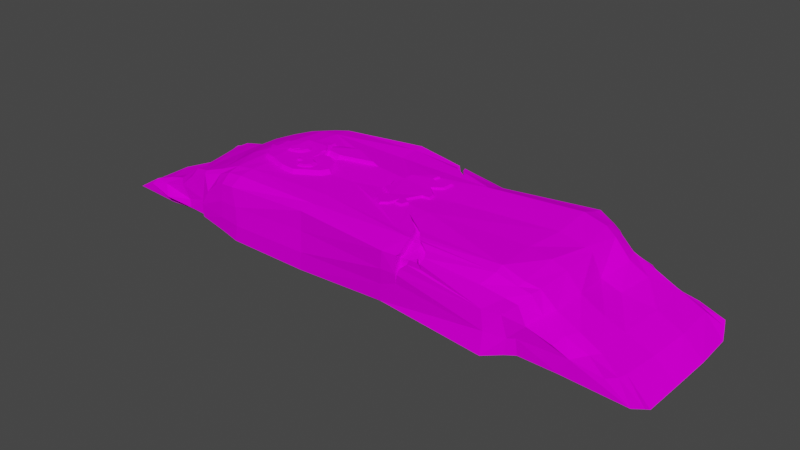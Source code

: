 # Source: Rock.blend  (saved by Blender 3.2.14; exported with 4.5.12 LTS)
import bpy
from mathutils import Matrix  # noqa: F401  (used for matrix-valued properties, if any)

bpy.ops.wm.read_factory_settings(use_empty=True)
scene = bpy.context.scene
scene.name = 'Scene'

# ---- collections
col_collection = bpy.data.collections.new('Collection'); scene.collection.children.link(col_collection)

# ---- images (referenced by path relative to the original .blend; pixels are not part of the script)
import os
ASSET_DIR = os.environ.get("B2B_ASSET_DIR", "")  # directory of the original .blend (textures are referenced by path, not embedded)
HERE = os.path.dirname(os.path.abspath(__file__))  # packed textures are extracted next to this script under _unpacked/

def load_image(name, relpath, width, height, colorspace="sRGB"):
    """Load a texture the original file referenced (path relative to the .blend, or extracted next to this script)."""
    p = next((c for c in (os.path.join(HERE, relpath), os.path.join(ASSET_DIR, relpath)) if relpath and os.path.exists(c)), "")
    if p:
        img = bpy.data.images.load(p, check_existing=True)
        img.name = name
    else:  # same state as the original file: an image datablock whose file is absent (Cycles renders it pink)
        img = bpy.data.images.new(name, width, height)
        img.source = "FILE"
        img.filepath = "//" + (relpath or name)
    img.colorspace_settings.name = colorspace
    return img
img_rocktexture = load_image('RockTexture', 'RockTexture.png', 1024, 1024, 'sRGB')

# ---- materials (node trees are filled in below, after node groups)
mat_rockmaterial = bpy.data.materials.new('RockMaterial')
mat_rockmaterial.alpha_threshold = 0.0
mat_rockmaterial.use_transparent_shadow = False
mat_rockmaterial.line_color = (0.0, 0.0, 0.0, 1.0)

# ---- material node trees
mat_rockmaterial.use_nodes = True; mat_rockmaterial.node_tree.nodes.clear()
_N = mat_rockmaterial.node_tree.nodes; _L = mat_rockmaterial.node_tree.links
n0 = _N.new('ShaderNodeOutputMaterial'); n0.name = 'Material Output'; n0.location = (300, 300)
n1 = _N.new('ShaderNodeBsdfPrincipled'); n1.name = 'Principled BSDF'; n1.location = (10, 300)
n1.distribution = 'GGX'
n1.subsurface_method = 'RANDOM_WALK_SKIN'
n1.inputs[2].default_value = 1.0
n1.inputs[3].default_value = 1.45
n1.inputs[13].default_value = 0.0
n1.inputs[20].default_value = 0.0
n1.inputs[27].default_value = (0.0, 0.0, 0.0, 1.0)
n1.inputs[28].default_value = 1.0
n2 = _N.new('ShaderNodeTexImage'); n2.name = 'Image Texture'; n2.location = (-280, 280)
n2.image = img_rocktexture
n2.interpolation = 'Closest'
_L.new(n1.outputs[0], n0.inputs[0])
_L.new(n2.outputs[0], n1.inputs[0])
n0.is_active_output = True

# ---- world
world_world = bpy.data.worlds.new('World'); scene.world = world_world
world_world.use_nodes = True; world_world.node_tree.nodes.clear()
_N = world_world.node_tree.nodes; _L = world_world.node_tree.links
n0 = _N.new('ShaderNodeOutputWorld'); n0.name = 'World Output'; n0.location = (300, 300)
n1 = _N.new('ShaderNodeBackground'); n1.name = 'Background'; n1.location = (10, 300)
n1.inputs[0].default_value = (0.05088, 0.05088, 0.05088, 1.0)
_L.new(n1.outputs[0], n0.inputs[0])
n0.is_active_output = True
world_world.color = (0.05088, 0.05088, 0.05088)
world_world.use_sun_shadow = False
world_world.sun_shadow_jitter_overblur = 0.0

# ---- meshes
me_cube = bpy.data.meshes.new('Cube')
me_cube.from_pydata([(2.336, 0.9596, 0.6831), (2.369, 0.9587, 0.0817), (2.359, -0.8442, 0.6777), (2.375, -0.8435, 0.0816), (-1.557, 0.9527, 0.6584), (-1.869, 0.9576, 0.1059), (-1.555, -0.8407, 0.6662), (-1.82, -0.8262, 0.1245), (2.46, 0.7465, -0.02586), (2.426, 0.7015, 0.7595), (-1.649, 0.7548, 0.767), (-1.967, 0.7501, 0.0001408), (2.426, -0.5932, 0.7613), (2.457, -0.637, -0.01945), (-1.973, -0.6392, 0.01027), (-1.659, -0.6445, 0.7656), (2.034, 1.061, -0.000466), (1.98, -0.8979, 0.7833), (2.042, -0.951, -0.0193), (2.047, 1.056, 0.7972), (2.036, 0.7595, -0.1017), (2.031, 0.7607, 0.8976), (2.037, -0.6204, -0.07794), (2.032, -0.6351, 0.9034), (-1.216, 1.041, 0.7683), (-1.234, -0.8994, 0.03775), (-1.227, 1.027, 0.03145), (-1.224, -0.9087, 0.772), (-1.214, 0.6967, 0.8755), (-1.238, 0.7136, -0.07886), (-1.234, -0.586, 0.8808), (-1.255, -0.6149, -0.09396), (2.401, -0.7105, 0.7556), (2.401, 0.8886, 0.04777), (2.454, 0.9522, 0.4946), (2.369, 0.9605, 0.2714), (2.469, -0.8776, 0.4942), (2.362, -0.8591, 0.2927), (-0.2678, 1.079, 0.8573), (0.9395, 0.9398, 0.74), (-0.2897, -0.8758, 0.004883), (0.8404, -0.9295, 0.1073), (2.264, 0.9901, 0.0549), (-0.2293, 1.073, -0.08984), (0.896, 1.044, -0.05472), (-1.414, -0.8766, 0.737), (2.256, -0.8764, 0.05149), (-1.886, -0.725, 0.06558), (-1.596, 0.8881, 0.696), (-1.816, -0.8332, 0.3023), (-1.707, -0.8335, 0.5102), (-1.685, 0.9481, 0.5051), (-1.755, 0.9447, 0.2929), (2.241, 0.9935, 0.7284), (2.47, -0.1804, -0.01815), (2.485, 0.2909, -0.009192), (2.373, 0.8844, 0.7189), (-1.664, -0.1839, 0.8065), (-1.68, 0.2828, 0.7921), (-1.903, 0.8883, 0.06781), (-1.887, 0.6864, 0.6733), (-3.079, -0.6208, 0.04109), (2.33, 0.7586, -0.04465), (-0.2495, 0.7267, 0.833), (0.9787, 0.6172, 0.8934), (2.609, 0.6851, 0.5485), (3.654, 0.2473, -0.01352), (-0.1476, 0.766, -0.07519), (0.9009, 0.7924, -0.1211), (2.29, 0.7554, 0.823), (2.418, 0.2876, 0.7629), (2.432, -0.1785, 0.7714), (2.438, -0.7048, 0.021), (-1.977, 0.2503, -0.0546), (-1.921, -0.168, 0.01106), (-1.622, -0.7125, 0.7333), (-0.225, -0.7066, -0.1188), (0.9679, -0.6214, -0.1569), (2.326, -0.6513, -0.04073), (-0.1742, -0.5611, 0.8882), (0.8187, -0.6579, 0.8817), (2.288, -0.6453, 0.8239), (-1.883, -0.6781, 0.6835), (-3.023, -0.2426, 0.06643), (2.581, -0.5534, 0.5571), (3.543, -0.887, 0.07728), (2.238, -0.8741, 0.7236), (2.044, 0.2998, 0.8636), (2.002, -0.147, 0.8736), (2.041, -0.7554, -0.06965), (2.044, 0.9497, 0.8254), (2.018, -0.1803, -0.07755), (2.035, 0.2813, -0.1328), (2.022, -0.9276, 0.528), (2.044, -0.9207, 0.2678), (2.066, 1.043, 0.2699), (2.046, 1.056, 0.5333), (2.04, -0.7386, 0.8706), (2.031, 0.9581, -0.02828), (-1.412, 1.001, 0.7284), (-1.455, -0.8696, 0.07499), (-1.444, 0.995, 0.07032), (0.9462, -1.029, 0.8252), (-0.2024, -0.92, 0.8306), (-1.439, 0.7058, 0.8465), (-1.479, 0.7157, -0.04692), (-1.454, -0.5958, 0.852), (-1.485, -0.6081, -0.05271), (-1.25, -0.7632, -0.0559), (-1.24, -0.1811, -0.09136), (-1.237, 0.2815, -0.0863), (-1.24, 0.9365, 0.8308), (-1.225, 0.27, 0.9067), (-1.169, -0.9266, 0.5302), (-1.173, -0.922, 0.2709), (-1.252, 0.9249, -0.02102), (-1.237, -0.7635, 0.8591), (-1.103, 1.039, 0.2647), (-1.096, 1.047, 0.5251), (2.53, -0.684, 0.5298), (3.26, -0.8535, 0.2581), (2.287, 0.9123, 0.01497), (2.269, -0.7208, 0.7903), (2.535, 0.286, 0.4913), (3.264, 0.9045, 0.2009), (2.603, -0.1881, 0.5768), (3.537, 0.9152, 0.07737), (2.248, 0.9874, 0.29), (2.205, 0.9725, 0.5199), (2.263, 0.9206, 0.7655), (2.281, -0.7303, -0.01148), (-1.478, 0.2758, -0.06569), (-1.484, -0.1898, -0.05737), (-1.465, -0.7435, -0.01624), (-1.917, -0.7287, 0.2796), (-1.87, -0.7195, 0.6562), (2.302, -0.1719, -0.03924), (2.309, 0.2911, -0.04793), (2.276, -0.8776, 0.2641), (2.208, -0.8754, 0.509), (0.9285, -0.7277, -0.07435), (-0.2445, -0.7628, -0.07307), (-1.43, 0.911, 0.7904), (-1.851, -0.2211, 0.6863), (-3.055, 0.6791, 0.05647), (-1.984, 0.3463, 0.6504), (-2.834, 0.6044, 0.2209), (0.9121, -1.004, 0.5786), (0.8716, -0.9616, 0.3516), (-0.2264, -0.9066, 0.5604), (-0.2409, -0.9026, 0.2678), (-1.415, -0.8975, 0.5144), (-1.434, -0.8918, 0.2851), (-1.85, 0.8695, 0.6436), (-1.885, 0.8775, 0.2945), (-0.2576, 1.094, 0.521), (-0.2392, 1.079, 0.24), (0.9222, 0.9661, 0.4845), (0.9207, 1.01, 0.2043), (-1.395, 1.006, 0.2783), (-1.379, 1.01, 0.5152), (2.353, 0.2712, 0.8058), (2.279, -0.1961, 0.857), (-0.2414, 0.8812, -0.003763), (0.8564, 0.9291, -0.01789), (-0.1948, -0.7793, 0.8738), (0.9901, -0.7396, 0.8893), (-1.449, -0.1884, 0.8664), (-1.456, 0.2738, 0.8758), (-1.462, 0.9112, 0.01067), (-0.1547, -0.193, -0.1179), (0.9037, -0.1674, -0.1623), (-0.2308, 0.2899, -0.06963), (0.877, 0.2914, -0.01197), (-1.441, -0.7417, 0.8228), (0.9558, 0.8315, 0.7993), (-0.2651, 0.965, 0.8488), (3.569, 0.8451, 0.04345), (2.543, 0.8785, 0.5381), (0.9639, 0.1677, 0.8672), (0.877, -0.2227, 0.8929), (-0.2408, 0.3045, 0.8898), (-0.1977, -0.1368, 0.8731), (0.3163, 1.011, 0.8006), (0.3937, 1.003, 0.793), (0.4479, 1.018, 0.4992), (0.3808, 0.8944, 0.8226), (0.4632, 0.8854, 0.8192), (0.3338, 1.021, 0.6712), (0.3899, 1.02, 0.5872), (0.4341, 1.015, 0.5755), (0.3829, 1.018, 0.6286), (0.391, 1.014, 0.6736), (0.4379, 1.005, 0.7118), (0.4045, 1.006, 0.7435), (0.3807, 1.01, 0.7345), (0.4187, 0.9357, 0.7955), (0.3212, 0.9685, 0.797), (0.5511, 0.7778, 0.8187), (0.4625, 0.8536, 0.8172), (0.4139, 0.8982, 0.779), (0.4699, 0.8917, 0.7736), (0.4605, 0.8136, 0.7949), (0.52, 0.8071, 0.7925), (0.4265, 0.9054, 0.6855), (0.4671, 0.904, 0.6249), (0.5089, 0.9026, 0.5613), (0.499, 0.9009, 0.6164), (0.4621, 0.9031, 0.6548), (0.4679, 0.9001, 0.6873), (0.5017, 0.8933, 0.7149), (0.4776, 0.8941, 0.7378), (0.4604, 0.8969, 0.7312), (0.5835, 0.7294, 0.7921), (0.4175, 0.8672, 0.7764), (0.4879, 0.8435, 0.7753), (0.5195, 0.7842, 0.791), (-1.462, 0.1506, 0.8736), (-1.451, 0.07324, 0.8721), (-1.449, -0.03493, 0.8698), (-1.448, -0.1579, 0.8673), (-1.228, -0.3181, 0.8848), (-1.427, -0.1867, 0.8685), (-0.9456, 0.2798, 0.9019), (-0.6006, 0.4502, 0.8989), (-0.5054, -0.1487, 0.8774), (-0.5681, 0.02341, 0.8873), (-0.7072, 0.09709, 0.8929), (-0.657, 0.1985, 0.8929), (-1.549, -0.01779, 0.8511), (-1.491, 0.129, 0.8624), (-0.9488, 0.4334, 0.8835), (-0.7941, 0.4428, 0.8781), (-1.404, 0.00255, 0.8766), (-1.339, 0.1184, 0.8847), (-0.5525, -0.2395, 0.8761), (-0.8217, -0.4084, 0.8783), (-1.005, -0.3943, 0.8808), (-0.7954, -0.5154, -0.1043), (-1.36, -0.2801, 0.8734), (-1.22, 0.2564, 0.9554), (-1.22, -0.1642, 0.9367), (-0.626, 0.4355, 0.948), (-0.3013, 0.2886, 0.9396), (-1.431, 0.1428, 0.9245), (-1.431, 0.07273, 0.923), (-1.429, -0.02824, 0.9209), (-1.428, -0.1431, 0.9186), (-1.222, -0.2926, 0.935), (-1.409, -0.1699, 0.9197), (-0.9592, 0.2656, 0.9509), (-0.5482, -0.1344, 0.9281), (-0.6124, 0.01872, 0.9373), (-1.522, -0.01224, 0.9035), (-0.6898, 0.1897, 0.9425), (-0.7399, 0.08826, 0.9425), (-1.457, 0.1205, 0.914), (-0.9622, 0.4089, 0.9337), (-0.8178, 0.4177, 0.9287), (-1.39, 0.01046, 0.9273), (-1.326, 0.1149, 0.9349), (-0.5947, -0.2181, 0.9268), (-0.8435, -0.3769, 0.9289), (-1.015, -0.3637, 0.9311), (-1.346, -0.2571, 0.9243), (-0.8632, 0.2115, 0.9467), (-0.9159, 0.2181, 0.948), (-0.9411, 0.2662, 0.9506), (-0.88, 0.2684, 0.9496), (-0.9472, 0.2785, 0.949), (-0.9059, 0.3229, 0.9425), (-0.868, 0.2447, 0.9483), (-0.8454, 0.08464, 0.9418), (-0.8886, -0.06092, 0.9364), (-0.8841, 0.03576, 0.9406), (-0.9093, 0.1168, 0.9442), (-0.8986, 0.185, 0.9465), (-0.9323, 0.2943, 0.9222), (-0.9121, 0.316, 0.9122), (-0.9157, 0.3122, 0.9215), (-0.8751, 0.2162, 0.9138), (-0.9087, 0.2201, 0.9262), (-0.9262, 0.2524, 0.9301), (-0.8875, 0.2545, 0.9153), (-0.9304, 0.2606, 0.931), (-0.9055, 0.2911, 0.9191), (-0.8791, 0.2386, 0.9135), (-0.86, 0.1305, 0.9153), (-0.8831, 0.03151, 0.9324), (-0.8832, 0.09701, 0.9269), (-0.9016, 0.1516, 0.9293), (-0.8968, 0.1979, 0.9236), (-0.9214, 0.2715, 0.9267), (-0.9092, 0.2864, 0.9208), (-0.9114, 0.2838, 0.9219), (-1.22, 0.05878, 0.9466), (-1.22, -0.0759, 0.9407), (-1.251, -0.05268, 0.938), (-1.251, 0.02153, 0.9441), (-1.054, 0.1392, 0.9466), (-1.0, 0.06439, 0.9425), (-1.04, -0.01922, 0.9397), (-1.13, -0.07602, 0.9385), (-1.177, 0.08495, 0.9461), (-1.121, 0.1327, 0.9485), (-1.217, 0.05329, 0.9581), (-1.217, -0.06803, 0.9528), (-1.245, -0.04658, 0.9504), (-1.246, 0.01617, 0.9559), (-1.064, 0.1283, 0.9581), (-1.016, 0.06095, 0.9544), (-1.052, -0.01435, 0.9519), (-1.177, 0.07944, 0.9576), (-1.126, 0.1202, 0.9598), (-1.213, 0.04386, 0.9695), (-1.212, -0.05353, 0.9652), (-1.233, -0.03526, 0.9632), (-1.236, 0.006987, 0.9677), (-1.082, 0.1093, 0.9695), (-1.044, 0.05522, 0.9665), (-1.073, -0.005241, 0.9645), (-1.178, 0.06998, 0.9691), (-1.133, 0.0982, 0.9708), (1.01, -0.6543, 0.8851), (1.102, -0.6526, 0.8867), (1.079, -0.9928, 0.571), (1.099, -0.9914, 0.5701), (0.8481, -0.4386, 0.8873), (0.8461, -0.4532, 0.8869), (1.358, -0.9768, 0.8085), (1.333, -0.98, 0.8095), (1.249, -0.9908, 0.8129), (1.105, -1.009, 0.8188), (1.048, -0.7395, 0.8882), (1.186, -0.7394, 0.8858), (0.7317, -0.3582, 0.8899), (1.155, -0.7083, 0.8823), (1.113, -0.9652, 0.8283), (1.298, -0.9356, 0.8223), (1.352, -0.8927, 0.8285), (1.289, -0.8015, 0.854), (1.131, -0.987, 0.6583), (1.215, -0.9867, 0.7434), (1.369, -0.9662, 0.7294), (0.9621, -0.5478, 0.8821), (1.022, -0.556, 0.8807), (1.068, -0.9672, 0.439), (1.015, -0.6229, 0.8177), (1.095, -0.6213, 0.8192), (1.075, -0.9179, 0.5439), (1.092, -0.9167, 0.5431), (0.8735, -0.4348, 0.8197), (0.8718, -0.4475, 0.8193), (1.318, -0.904, 0.7509), (1.296, -0.9068, 0.7518), (1.223, -0.9161, 0.7548), (1.097, -0.9321, 0.7599), (1.048, -0.6971, 0.8205), (1.168, -0.697, 0.8183), (0.7721, -0.3647, 0.8219), (1.141, -0.6699, 0.8153), (1.104, -0.8939, 0.7683), (1.266, -0.868, 0.763), (1.312, -0.8306, 0.7684), (1.258, -0.7511, 0.7906), (1.12, -0.9128, 0.62), (1.193, -0.9126, 0.6942), (1.328, -0.8947, 0.682), (0.9728, -0.53, 0.8151), (1.025, -0.5371, 0.8139), (1.065, -0.8956, 0.4289), (-2.391, 0.6192, 0.3887), (-2.21, 0.6983, 0.008875), (-2.195, -0.1716, 0.02658), (-2.259, -0.598, 0.004283), (-2.428, -0.59, 0.3638), (-2.163, -0.7191, 0.08037), (-2.17, 0.8315, 0.08648), (-2.141, 0.6334, 0.5513), (-2.274, 0.2022, 0.00808), (-2.12, -0.606, 0.6076), (-2.287, -0.7084, 0.3657), (-2.104, -0.7091, 0.5422), (-2.359, -0.1749, 0.3586), (-2.108, -0.2762, 0.5764), (-2.391, 0.1797, 0.3739), (-2.171, 0.2545, 0.5426), (-2.264, 0.8046, 0.3523), (-2.085, 0.8095, 0.5302), (-2.8, -0.605, 0.2446), (-2.992, -0.7477, 0.1169), (-3.015, 0.7904, 0.1199), (-3.048, 0.1662, -0.01089), (-2.805, -0.2143, 0.2439), (-2.784, 0.1397, 0.1846), (-2.469, -0.7046, 0.08819), (-2.563, -0.7213, 0.2888), (-2.208, -0.6797, 0.0404), (-2.217, 0.7635, 0.0616), (-2.181, -0.7073, 0.1874), (-2.509, 0.8069, 0.08423), (-2.555, 0.686, 0.08567), (-2.189, 0.8404, 0.1949), (-3.041, -0.7059, 0.08414), (-3.041, 0.7343, 0.08228), (-2.757, -0.6869, 0.2828), (-2.791, -0.7443, 0.2207), (-2.777, 0.7718, 0.2046), (-2.72, 0.6868, 0.2881), (-2.548, -0.6181, 0.01539), (-2.526, -0.1694, 0.06564), (-2.546, -0.2809, 0.2762), (-2.584, -0.6125, 0.329), (-2.588, 0.5931, 0.3251), (-2.597, 0.1495, 0.2928), (-2.5, 0.7648, 0.308), (-2.531, 0.2018, 0.005542), (-2.497, -0.6931, 0.0299), (-2.482, 0.798, 0.2354), (-2.518, 0.758, 0.06475), (-2.451, -0.8028, 0.1694), (2.837, 0.8855, 0.0446), (2.806, 0.9556, 0.07853), (2.894, 0.9123, 0.2731), (2.908, -0.8476, 0.2997), (2.811, -0.8466, 0.07844), (2.922, 0.2878, -0.01236), (2.897, 0.7433, -0.02902), (3.099, 0.7094, 0.3038), (2.875, -0.7079, 0.01784), (2.894, -0.6401, -0.02262), (3.086, -0.6063, 0.3165), (2.735, 0.9248, 0.4216), (2.749, -0.8729, 0.4011), (2.907, -0.1835, -0.02131), (2.826, 0.6749, 0.4299), (2.852, -0.5976, 0.4491), (3.021, -0.7119, 0.3243), (2.779, -0.7266, 0.4446), (3.108, 0.3416, 0.3182), (2.759, 0.2862, 0.405), (3.07, -0.1722, 0.31), (2.86, -0.1893, 0.4151), (3.052, 0.8337, 0.3162), (2.783, 0.8533, 0.4445), (3.628, 0.7029, -0.03018), (3.396, 0.7584, 0.2046), (3.607, -0.7483, 0.01668), (3.626, -0.6805, -0.02378), (3.347, -0.6234, 0.2132), (3.639, -0.2239, -0.02247), (3.324, -0.7271, 0.2265), (3.418, 0.2826, 0.2049), (3.379, -0.1906, 0.192), (3.309, 0.8401, 0.2017), (-0.9788, -0.1535, 0.9336), (-0.7301, -0.1425, 0.9304), (-0.9021, -0.237, 0.9311), (-0.8588, -0.2951, 0.9297), (-0.7756, -0.2791, 0.9287), (-0.7129, -0.2119, 0.9286), (-0.9716, -0.1823, 0.9329), (-0.8816, -0.1857, 0.9315), (-0.7346, -0.1241, 0.9313), (-0.8132, -0.07626, 0.9346), (-0.8668, -0.1082, 0.934), (-0.9397, -0.09449, 0.9351), (-0.9842, -0.1321, 0.9347), (-0.9703, -0.1546, 0.9453), (-0.7387, -0.1444, 0.9423), (-0.8989, -0.2323, 0.943), (-0.8586, -0.2864, 0.9417), (-0.7812, -0.2715, 0.9407), (-0.7228, -0.2089, 0.9407), (-0.9636, -0.1813, 0.9446), (-0.8798, -0.1845, 0.9434), (-0.743, -0.1273, 0.9432), (-0.8162, -0.0827, 0.9462), (-0.866, -0.1124, 0.9456), (-0.9339, -0.09967, 0.9467), (-0.9753, -0.1347, 0.9463), (-0.947, -0.1571, 0.9559), (-0.763, -0.1489, 0.9535), (-0.8903, -0.2187, 0.954), (-0.8582, -0.2617, 0.953), (-0.7967, -0.2499, 0.9522), (-0.7504, -0.2002, 0.9522), (-0.9416, -0.1783, 0.9553), (-0.8751, -0.1808, 0.9543), (-0.7664, -0.1353, 0.9541), (-0.8245, -0.09993, 0.9566), (-0.8641, -0.1235, 0.9561), (-0.9181, -0.1134, 0.957), (-0.9509, -0.1412, 0.9566), (0.2712, -0.1743, 0.8817), (0.4679, -0.19, 0.8854), (0.5962, -0.2002, 0.8877), (0.1711, 0.2577, 0.8821), (0.5721, 0.2122, 0.8746), (0.1745, 0.3482, 0.8874), (0.2487, 0.3702, 0.8878), (0.3749, 0.5074, 0.8856), (0.4484, 0.4957, 0.8899), (0.4202, 0.4181, 0.8885), (0.537, 0.3703, 0.8843), (0.5837, 0.4732, 0.8898), (0.6722, 0.44, 0.8868), (0.6571, 0.3168, 0.8797), (0.5356, 0.2455, 0.877), (0.3616, -0.3873, 0.8906), (0.2387, -0.3041, 0.8857), (0.2066, -0.2204, 0.8823), (0.572, -0.2833, 0.8902), (0.488, -0.2788, 0.8888), (0.4354, -0.3285, 0.8897), (0.3079, -0.1478, 0.8804), (0.2074, -0.09858, 0.8757), (0.1155, -0.04166, 0.872), (0.1379, 0.04642, 0.8749), (0.1088, 0.1328, 0.8785), (0.17, 0.224, 0.8809), (0.6288, 0.1604, 0.8719), (0.6745, 0.1271, 0.87), (0.6829, 0.04357, 0.8721), (0.5871, 0.03783, 0.8713), (0.5133, -0.1461, 0.8829), (0.2847, -0.1689, 0.9078), (0.464, -0.1841, 0.9113), (0.5809, -0.194, 0.9135), (0.1935, 0.2475, 0.9081), (0.5589, 0.2036, 0.9009), (0.1966, 0.3348, 0.9132), (0.2642, 0.3559, 0.9136), (0.3792, 0.4882, 0.9115), (0.4462, 0.477, 0.9157), (0.4205, 0.4022, 0.9143), (0.527, 0.3561, 0.9102), (0.5695, 0.4553, 0.9155), (0.6502, 0.4233, 0.9126), (0.6363, 0.3045, 0.9058), (0.5256, 0.2357, 0.9032), (0.3671, -0.3743, 0.9163), (0.2551, -0.2941, 0.9116), (0.2258, -0.2134, 0.9083), (0.5589, -0.274, 0.916), (0.4823, -0.2697, 0.9145), (0.4343, -0.3176, 0.9154), (0.3182, -0.1434, 0.9065), (0.2266, -0.09596, 0.902), (0.1429, -0.04108, 0.8984), (0.1632, 0.04383, 0.9012), (0.1368, 0.1271, 0.9046), (0.1925, 0.215, 0.907), (0.6106, 0.1537, 0.8983), (0.6522, 0.1217, 0.8965), (0.6599, 0.04108, 0.8985), (0.5726, 0.03555, 0.8977), (0.5054, -0.1417, 0.9089), (-1.096, -0.0544, 0.939), (-1.167, -0.06652, 0.9516), (-1.165, -0.04898, 0.9642), (-1.168, -0.07597, 0.9394), (-1.101, -0.04532, 0.9513), (-1.109, -0.02792, 0.964), (-1.115, 0.02298, 0.9665), (-1.155, -0.03214, 0.9647), (-1.131, -0.07079, 0.9386), (-1.133, -0.06258, 0.9482), (-1.104, -0.05391, 0.9389), (-1.108, -0.04682, 0.9485), (-1.114, -0.03324, 0.9585), (-1.137, -0.0476, 0.9582), (-1.16, -0.06338, 0.9488), (-1.158, -0.04968, 0.9586), (-1.161, -0.07076, 0.9393), (-1.119, 0.006513, 0.9604), (-1.15, -0.03653, 0.959), (-0.8563, 0.1624, 0.8726), (-0.7071, 0.1547, 0.8703)], [], [(182, 225, 235, 236, 237, 221, 30, 79), (121, 98, 16, 42), (178, 65, 435, 444), (8, 62, 121, 33), (173, 68, 20, 92), (169, 59, 5, 101), (168, 104, 10, 58), (27, 103, 165, 116), (164, 44, 16, 98), (21, 87, 161, 69), (30, 221, 239, 222, 167, 106), (158, 95, 16, 44), (154, 52, 5, 59), (152, 49, 7, 100), (141, 108, 31, 76), (74, 14, 374, 373), (60, 153, 388, 378), (40, 25, 108, 141), (139, 36, 2, 86), (137, 62, 8, 55), (135, 75, 15, 82), (133, 47, 14, 107), (29, 110, 131, 105), (18, 89, 130, 46), (114, 152, 100, 25), (16, 95, 127, 42), (33, 1, 422, 421), (3, 46, 130, 72), (20, 98, 121, 62), (2, 36, 119, 32), (72, 13, 430, 429), (12, 32, 119, 84), (3, 72, 429, 425), (34, 178, 444, 432), (32, 122, 86, 2), (33, 121, 42, 1), (23, 97, 122, 81), (56, 129, 69, 9), (128, 96, 19, 53), (12, 81, 122, 32), (122, 97, 17, 86), (65, 123, 440, 435), (36, 37, 424, 433), (9, 70, 123, 65), (55, 8, 427, 426), (70, 71, 125, 123), (119, 36, 433, 438), (71, 12, 84, 125), (35, 34, 432, 423), (34, 128, 53, 0), (1, 42, 127, 35), (35, 127, 128, 34), (127, 95, 96, 128), (19, 90, 129, 53), (130, 89, 22, 78), (0, 53, 129, 56), (129, 90, 21, 69), (72, 130, 78, 13), (22, 91, 136, 78), (24, 99, 142, 111), (74, 132, 107, 14), (11, 105, 131, 73), (73, 131, 132, 74), (131, 110, 109, 132), (108, 133, 107, 31), (25, 100, 133, 108), (100, 7, 47, 133), (7, 49, 134, 47), (11, 73, 379, 372), (153, 154, 387, 388), (49, 50, 135, 134), (50, 6, 75, 135), (18, 41, 140, 89), (78, 136, 54, 13), (136, 137, 55, 54), (91, 92, 137, 136), (92, 20, 62, 137), (93, 139, 86, 17), (18, 46, 138, 94), (94, 138, 139, 93), (162, 88, 23, 81), (46, 3, 37, 138), (138, 37, 36, 139), (89, 140, 77, 22), (41, 40, 141, 140), (40, 41, 148, 150), (166, 102, 332, 337, 333), (142, 48, 10, 104), (111, 142, 104, 28), (99, 4, 48, 142), (145, 60, 378, 386), (134, 135, 382, 381), (15, 57, 143, 82), (47, 134, 381, 399, 376), (57, 58, 145, 143), (154, 59, 377, 402, 387), (58, 10, 60, 145), (143, 145, 386, 384), (94, 148, 41, 18), (40, 150, 114, 25), (17, 329, 343, 330, 331, 342, 341, 326, 93), (93, 326, 346, 325, 147, 148, 94), (102, 103, 149, 147), (147, 149, 150, 148), (103, 27, 113, 149), (149, 113, 114, 150), (27, 45, 151, 113), (113, 151, 152, 114), (101, 159, 117, 26), (45, 6, 50, 151), (151, 50, 49, 152), (10, 48, 153, 60), (135, 82, 380, 382), (68, 164, 98, 20), (48, 4, 51, 153), (153, 51, 52, 154), (117, 156, 43, 26), (156, 158, 44, 43), (24, 38, 155, 118), (118, 155, 156, 117), (38, 183, 188, 189, 185, 155), (155, 185, 157, 158, 156), (39, 19, 96, 157), (157, 96, 95, 158), (159, 160, 118, 117), (160, 99, 24, 118), (5, 52, 159, 101), (52, 51, 160, 159), (51, 4, 99, 160), (71, 162, 81, 12), (9, 69, 161, 70), (70, 161, 162, 71), (161, 87, 88, 162), (132, 109, 31, 107), (29, 115, 163, 67), (67, 163, 164, 68), (30, 106, 174, 116), (115, 26, 43, 163), (163, 43, 44, 164), (80, 166, 333, 323), (30, 116, 165, 79), (79, 165, 166, 80), (165, 103, 102, 166), (106, 167, 57, 15), (167, 220, 229, 219, 218, 230, 217, 168, 58, 57), (237, 236, 262, 263), (112, 28, 104, 168), (115, 169, 101, 26), (29, 105, 169, 115), (105, 11, 59, 169), (90, 175, 64, 21), (77, 171, 91, 22), (171, 170, 172, 173), (140, 141, 76, 77), (170, 109, 110, 172), (110, 29, 67, 172), (172, 67, 68, 173), (174, 75, 6, 45), (116, 174, 45, 27), (106, 15, 75, 174), (175, 187, 198, 199, 186, 176, 63, 64), (176, 111, 28, 63), (19, 39, 175, 90), (39, 184, 196, 187, 175), (38, 24, 111, 176), (84, 119, 438, 436), (178, 56, 9, 65), (125, 84, 436, 442), (54, 55, 426, 434), (34, 0, 56, 178), (88, 180, 327, 345, 324, 23), (180, 496, 512, 513, 495, 514, 509, 510, 511, 494, 182, 79, 80, 328, 335, 327), (21, 64, 179, 87), (87, 179, 180, 88), (64, 63, 181, 497, 499, 500, 501, 502, 503, 504, 505, 506, 507, 508, 498, 179), (179, 498, 521, 522, 523, 524, 525, 496, 180), (63, 28, 112, 231, 223, 232, 224, 181), (181, 224, 242, 243), (37, 3, 425, 424), (206, 205, 204, 200, 201, 212, 211, 210, 209, 208, 207), (192, 191, 208, 209), (190, 191, 192, 193, 194, 195, 184, 39, 157, 185), (197, 186, 202, 214), (186, 197, 183, 38, 176), (191, 190, 207, 208), (203, 215, 201, 200, 214, 202), (202, 216, 213, 203), (187, 196, 215, 203), (193, 192, 209, 210), (196, 184, 201, 215), (194, 193, 210, 211), (188, 183, 200, 204), (199, 198, 213, 216), (195, 194, 211, 212), (189, 188, 204, 205), (184, 195, 212, 201), (185, 189, 205, 206), (198, 187, 203, 213), (190, 185, 206, 207), (186, 199, 216, 202), (183, 197, 214, 200), (229, 220, 247, 253), (226, 225, 182, 181, 228, 227), (224, 232, 258, 242), (217, 230, 256, 244), (236, 235, 261, 262), (225, 226, 252, 251), (222, 220, 167), (219, 233, 218), (217, 234, 112, 168), (232, 223, 250, 269, 277, 278, 279, 270, 258), (109, 170, 76, 31), (171, 77, 76, 170), (230, 218, 245, 256), (241, 296, 297, 298, 295, 240, 260, 244, 245, 259, 246, 247, 249), (243, 242, 268, 271, 265, 254), (254, 265, 577, 578), (244, 256, 245), (246, 253, 247), (242, 258, 270, 268), (250, 257, 240), (248, 263, 262, 261, 251, 456, 460, 459, 458, 457, 462, 461, 455, 241), (249, 264, 248, 241), (220, 222, 249, 247), (239, 221, 248, 264), (227, 228, 254, 578, 255), (221, 237, 263, 248), (233, 219, 246, 259), (222, 239, 264, 249), (226, 227, 255, 252), (218, 233, 259, 245), (228, 181, 243, 254), (234, 217, 244, 260), (231, 112, 240, 257), (112, 234, 260, 240), (219, 229, 253, 246), (223, 231, 257, 250), (235, 225, 251, 261), (280, 286, 283, 282, 281), (265, 271, 286, 280), (266, 267, 250, 240), (275, 274, 289, 290), (267, 269, 250), (271, 268, 283, 286), (274, 273, 288, 289), (283, 285, 284, 282), (281, 291, 290, 289, 288, 287, 280), (285, 294, 293, 292, 284), (276, 275, 290, 291), (267, 266, 281, 282), (266, 276, 291, 281), (268, 270, 285, 283), (277, 269, 284, 292), (269, 267, 282, 284), (278, 277, 292, 293), (272, 577, 265, 280, 287), (279, 278, 293, 294), (273, 272, 287, 288), (270, 279, 294, 285), (309, 313, 322, 318), (173, 92, 91, 171), (300, 299, 309, 310), (296, 561, 559, 306), (305, 308, 317, 314), (295, 298, 308, 305), (303, 295, 305, 312), (301, 300, 310, 311), (304, 303, 312, 313), (297, 296, 306, 307), (564, 565, 576, 575), (299, 304, 313, 309), (298, 297, 307, 308), (314, 317, 316, 315), (315, 560, 565, 564, 563, 320, 319, 318, 322, 321, 314), (306, 559, 560, 315), (310, 309, 318, 319), (307, 306, 315, 316), (312, 305, 314, 321), (311, 310, 319, 320), (308, 307, 316, 317), (313, 312, 321, 322), (562, 563, 570, 569), (351, 359, 352), (337, 332, 356, 361), (326, 341, 365, 350), (324, 336, 334, 97, 23), (324, 345, 369, 348), (334, 340, 339, 329, 17, 97), (330, 338, 331), (333, 337, 361, 357), (325, 332, 102, 147), (332, 325, 349, 356), (344, 323, 347, 368), (323, 344, 328, 80), (336, 324, 348, 360), (347, 357, 358, 360, 348), (357, 361, 356, 355, 362, 354, 353, 363, 364, 358), (350, 365, 366, 355, 356, 349), (354, 367, 353), (348, 369, 351, 352, 368, 347), (349, 370, 350), (345, 327, 351, 369), (341, 342, 366, 365), (331, 338, 362, 355), (325, 346, 370, 349), (335, 328, 352, 359), (342, 331, 355, 366), (338, 330, 354, 362), (346, 326, 350, 370), (327, 335, 359, 351), (330, 343, 367, 354), (329, 339, 363, 353), (323, 333, 357, 347), (343, 329, 353, 367), (339, 340, 364, 363), (334, 336, 360, 358), (328, 344, 368, 352), (340, 334, 358, 364), (381, 382, 380, 375), (396, 405, 406, 420), (419, 401, 144, 404), (380, 384, 383, 375), (384, 386, 385, 383), (386, 378, 371, 385), (378, 388, 387, 371), (14, 47, 376, 397, 374), (59, 11, 372, 398, 377), (73, 74, 373, 379), (82, 143, 384, 380), (414, 413, 146, 394), (390, 406, 403), (410, 409, 61, 83), (389, 393, 83, 61), (415, 418, 407, 408), (412, 389, 405), (418, 400, 391, 407), (417, 395, 390, 403), (373, 410, 416, 379), (411, 414, 394, 393), (383, 385, 414, 411), (393, 394, 392, 83), (409, 417, 403, 61), (374, 397, 417, 409), (397, 376, 395, 417), (379, 416, 401, 372), (394, 146, 144, 392), (387, 402, 418, 415), (402, 377, 400, 418), (61, 403, 406, 405, 389), (146, 413, 408), (146, 408, 407, 404, 144), (396, 412, 405), (404, 407, 391), (375, 412, 396, 381), (400, 419, 404, 391), (377, 398, 419, 400), (398, 372, 401, 419), (395, 420, 406, 390), (376, 399, 420, 395), (399, 381, 396, 420), (374, 409, 410, 373), (412, 411, 393, 389), (375, 383, 411, 412), (385, 371, 413, 414), (416, 410, 83, 392), (401, 416, 392, 144), (371, 387, 415, 413), (413, 415, 408), (428, 439, 452, 446), (434, 426, 66, 450), (431, 437, 451, 449), (436, 438, 437, 431), (438, 433, 424, 437), (426, 427, 445, 66), (430, 434, 450, 448), (435, 440, 439, 428), (440, 442, 441, 439), (442, 436, 431, 441), (443, 444, 435, 428), (443, 428, 446, 454), (423, 432, 444, 443), (424, 425, 85, 120), (123, 125, 442, 440), (1, 35, 423, 422), (13, 54, 434, 430), (8, 33, 421, 427), (177, 454, 446, 445), (453, 449, 448, 450), (449, 451, 447, 448), (446, 452, 66, 445), (452, 453, 450, 66), (126, 124, 454, 177), (451, 120, 85, 447), (429, 430, 448, 447), (437, 424, 120, 451), (425, 429, 447, 85), (439, 441, 453, 452), (427, 421, 177, 445), (421, 422, 126, 177), (441, 431, 449, 453), (422, 423, 124, 126), (423, 443, 454, 124), (473, 469, 482, 486), (459, 460, 473, 472), (464, 465, 478, 477), (478, 479, 492, 491), (465, 466, 479, 478), (460, 456, 469, 473), (466, 467, 480, 479), (455, 461, 474, 468), (467, 455, 468, 480), (461, 462, 475, 474), (462, 457, 470, 475), (456, 463, 476, 469), (457, 458, 471, 470), (463, 464, 477, 476), (458, 459, 472, 471), (481, 487, 488, 483, 484, 485, 486, 482), (482, 489, 490, 491, 492, 493, 481), (479, 480, 493, 492), (468, 474, 487, 481), (480, 468, 481, 493), (474, 475, 488, 487), (475, 470, 483, 488), (469, 476, 489, 482), (470, 471, 484, 483), (476, 477, 490, 489), (471, 472, 485, 484), (477, 478, 491, 490), (472, 473, 486, 485), (530, 540, 539, 538, 537, 536, 535, 534, 533, 532, 531, 529), (522, 521, 553, 554), (499, 497, 529, 531), (494, 511, 543, 526), (521, 498, 530, 553), (494, 515, 516, 517, 518, 519, 520, 497, 181, 182), (526, 543, 542, 541, 546, 527), (527, 545, 544, 528), (528, 557, 556, 555, 554, 553, 530, 529, 552, 551, 550, 549, 548, 547, 526, 527), (512, 496, 528, 544), (500, 499, 531, 532), (523, 522, 554, 555), (513, 512, 544, 545), (501, 500, 532, 533), (524, 523, 555, 556), (495, 513, 545, 527), (502, 501, 533, 534), (525, 524, 556, 557), (514, 495, 527, 546), (503, 502, 534, 535), (496, 525, 557, 528), (509, 514, 546, 541), (504, 503, 535, 536), (515, 494, 526, 547), (505, 504, 536, 537), (516, 515, 547, 548), (506, 505, 537, 538), (517, 516, 548, 549), (507, 506, 538, 539), (518, 517, 549, 550), (508, 507, 539, 540), (519, 518, 550, 551), (498, 508, 540, 530), (520, 519, 551, 552), (510, 509, 541, 542), (497, 520, 552, 529), (511, 510, 542, 543), (566, 568, 569, 567), (563, 564, 575, 570), (562, 558, 301, 311), (560, 559, 572, 573), (302, 558, 568, 566), (563, 562, 311, 320), (567, 569, 570, 571), (572, 574, 566, 567), (570, 575, 576, 573, 571), (573, 572, 567, 571), (559, 561, 574, 572), (561, 302, 566, 574), (565, 560, 573, 576), (558, 562, 569, 568), (255, 272, 273, 274, 275, 276, 266, 240, 295, 303, 304, 299, 300, 301, 558, 302, 561, 296, 241, 455, 467, 466, 465, 464, 463, 456, 251, 252), (578, 577, 272, 255)])
_uv = me_cube.uv_layers.new(name='UVMap')
_uv.uv.foreach_set('vector', [0.125, 0.7101, 0.133, 0.7104, 0.1333, 0.7132, 0.1415, 0.7172, 0.1462, 0.7168, 0.1519, 0.7149, 0.152, 0.7218, 0.1244, 0.7212, 0.4413, 0.9136, 0.4356, 0.907, 0.438, 0.9045, 0.4428, 0.9111, 0.05072, 0.6824, 0.04918, 0.6881, 0.04227, 0.6883, 0.04347, 0.6834, 0.4418, 0.9218, 0.4387, 0.9186, 0.4413, 0.9136, 0.4441, 0.9165, 0.3924, 0.8987, 0.404, 0.887, 0.431, 0.9123, 0.4205, 0.924, 0.3482, 0.8327, 0.3369, 0.8234, 0.3394, 0.822, 0.3507, 0.8304, 0.1581, 0.6999, 0.158, 0.6887, 0.1638, 0.6874, 0.1643, 0.6997, 0.1519, 0.7307, 0.1252, 0.7307, 0.125, 0.7269, 0.152, 0.7264, 0.4065, 0.8819, 0.4101, 0.8798, 0.438, 0.9045, 0.4356, 0.907, 0.06726, 0.6869, 0.0668, 0.6986, 0.05867, 0.6993, 0.06052, 0.687, 0.152, 0.7218, 0.1519, 0.7149, 0.1554, 0.714, 0.1572, 0.7117, 0.1577, 0.7117, 0.1577, 0.7222, 0.8707, 0.8751, 0.8739, 0.9174, 0.8638, 0.9163, 0.861, 0.8744, 0.1753, 0.6772, 0.1719, 0.6752, 0.1767, 0.6718, 0.1789, 0.6723, 0.9149, 0.7865, 0.9145, 0.7723, 0.921, 0.7722, 0.9226, 0.7858, 0.3417, 0.9011, 0.3172, 0.8793, 0.3204, 0.8755, 0.3437, 0.8998, 0.3131, 0.8498, 0.3015, 0.8606, 0.2952, 0.8531, 0.3062, 0.8439, 0.1705, 0.6892, 0.1698, 0.6845, 0.1766, 0.6856, 0.1779, 0.6903, 0.3376, 0.9034, 0.3139, 0.8835, 0.3172, 0.8793, 0.3417, 0.9011, 0.9049, 0.921, 0.9053, 0.9307, 0.8985, 0.9266, 0.8969, 0.922, 0.4279, 0.93, 0.4387, 0.9186, 0.4418, 0.9218, 0.4324, 0.9339, 0.1696, 0.7261, 0.1627, 0.7259, 0.1634, 0.7238, 0.1697, 0.7248, 0.3121, 0.8744, 0.3013, 0.8651, 0.3015, 0.8606, 0.3146, 0.8704, 0.3493, 0.8429, 0.34, 0.8535, 0.3339, 0.8485, 0.3434, 0.8375, 0.3939, 0.9553, 0.3982, 0.9503, 0.4047, 0.9553, 0.4008, 0.9589, 0.9152, 0.7961, 0.9149, 0.7865, 0.9226, 0.7858, 0.9238, 0.794, 0.8638, 0.9163, 0.8739, 0.9174, 0.8747, 0.9245, 0.866, 0.9251, 0.4441, 0.9165, 0.4451, 0.9139, 0.4556, 0.9238, 0.4546, 0.9264, 0.4043, 0.961, 0.4008, 0.9589, 0.4047, 0.9553, 0.4091, 0.9584, 0.431, 0.9123, 0.4356, 0.907, 0.4413, 0.9136, 0.4387, 0.9186, 0.05737, 0.7284, 0.05192, 0.7304, 0.05079, 0.7251, 0.05737, 0.7243, 0.4091, 0.9584, 0.4112, 0.9568, 0.4224, 0.9662, 0.4202, 0.9678, 0.05671, 0.7214, 0.05737, 0.7243, 0.05079, 0.7251, 0.04991, 0.7213, 0.4043, 0.961, 0.4091, 0.9584, 0.4202, 0.9678, 0.4154, 0.9703, 0.05226, 0.6793, 0.05072, 0.6824, 0.04347, 0.6834, 0.0444, 0.6812, 0.05737, 0.7243, 0.0607, 0.7248, 0.06086, 0.7292, 0.05737, 0.7284, 0.4441, 0.9165, 0.4413, 0.9136, 0.4428, 0.9111, 0.4451, 0.9139, 0.06718, 0.7223, 0.06682, 0.725, 0.0607, 0.7248, 0.06053, 0.7226, 0.05753, 0.6833, 0.06069, 0.6825, 0.06052, 0.687, 0.05668, 0.6883, 0.8831, 0.923, 0.8836, 0.9164, 0.8933, 0.9163, 0.8908, 0.9238, 0.05671, 0.7214, 0.06053, 0.7226, 0.0607, 0.7248, 0.05737, 0.7243, 0.0607, 0.7248, 0.06682, 0.725, 0.06791, 0.7298, 0.06086, 0.7292, 0.04918, 0.6881, 0.04936, 0.6988, 0.0434, 0.6988, 0.04227, 0.6883, 0.9053, 0.9307, 0.9128, 0.9269, 0.9123, 0.947, 0.9086, 0.941, 0.05668, 0.6883, 0.05668, 0.6989, 0.04936, 0.6988, 0.04918, 0.6881, 0.4324, 0.9339, 0.4418, 0.9218, 0.4526, 0.9317, 0.4432, 0.9436, 0.05668, 0.6989, 0.05633, 0.7109, 0.04951, 0.7113, 0.04936, 0.6988, 0.05079, 0.7251, 0.05192, 0.7304, 0.04406, 0.7301, 0.04372, 0.726, 0.05633, 0.7109, 0.05671, 0.7214, 0.04991, 0.7213, 0.04951, 0.7113, 0.8741, 0.9291, 0.8823, 0.9321, 0.8798, 0.9425, 0.8745, 0.9485, 0.8823, 0.9321, 0.8831, 0.923, 0.8908, 0.9238, 0.8892, 0.9276, 0.8671, 0.9292, 0.866, 0.9251, 0.8747, 0.9245, 0.8741, 0.9291, 0.8741, 0.9291, 0.8747, 0.9245, 0.8831, 0.923, 0.8823, 0.9321, 0.8747, 0.9245, 0.8739, 0.9174, 0.8836, 0.9164, 0.8831, 0.923, 0.06644, 0.6789, 0.06662, 0.6818, 0.06069, 0.6825, 0.06092, 0.6803, 0.4047, 0.9553, 0.3982, 0.9503, 0.4011, 0.9469, 0.4076, 0.9541, 0.05803, 0.681, 0.06092, 0.6803, 0.06069, 0.6825, 0.05753, 0.6833, 0.06069, 0.6825, 0.06662, 0.6818, 0.06726, 0.6869, 0.06052, 0.687, 0.4091, 0.9584, 0.4047, 0.9553, 0.4076, 0.9541, 0.4112, 0.9568, 0.4011, 0.9469, 0.4102, 0.9354, 0.4176, 0.9415, 0.4076, 0.9541, 0.1528, 0.6793, 0.1581, 0.6803, 0.1581, 0.6832, 0.1531, 0.6826, 0.3131, 0.8498, 0.3237, 0.8599, 0.3146, 0.8704, 0.3015, 0.8606, 0.332, 0.826, 0.3434, 0.8375, 0.3339, 0.8485, 0.321, 0.8382, 0.321, 0.8382, 0.3339, 0.8485, 0.3237, 0.8599, 0.3131, 0.8498, 0.3339, 0.8485, 0.34, 0.8535, 0.33, 0.865, 0.3237, 0.8599, 0.3172, 0.8793, 0.3121, 0.8744, 0.3146, 0.8704, 0.3204, 0.8755, 0.3139, 0.8835, 0.3086, 0.8782, 0.3121, 0.8744, 0.3172, 0.8793, 0.3086, 0.8782, 0.3001, 0.8694, 0.3013, 0.8651, 0.3121, 0.8744, 0.1735, 0.7402, 0.1712, 0.7361, 0.175, 0.7348, 0.177, 0.7403, 0.332, 0.826, 0.321, 0.8382, 0.3125, 0.8329, 0.3249, 0.822, 0.1698, 0.6845, 0.1753, 0.6772, 0.1836, 0.6844, 0.1766, 0.6856, 0.1712, 0.7361, 0.1666, 0.7318, 0.1696, 0.7261, 0.175, 0.7348, 0.1666, 0.7318, 0.1613, 0.73, 0.1627, 0.7259, 0.1696, 0.7261, 0.3939, 0.9553, 0.3628, 0.9307, 0.3709, 0.926, 0.3982, 0.9503, 0.4076, 0.9541, 0.4176, 0.9415, 0.4217, 0.9454, 0.4112, 0.9568, 0.4176, 0.9415, 0.4279, 0.93, 0.4324, 0.9339, 0.4217, 0.9454, 0.4102, 0.9354, 0.4205, 0.924, 0.4279, 0.93, 0.4176, 0.9415, 0.4205, 0.924, 0.431, 0.9123, 0.4387, 0.9186, 0.4279, 0.93, 0.9043, 0.9139, 0.9049, 0.921, 0.8969, 0.922, 0.8948, 0.9124, 0.9246, 0.9147, 0.9218, 0.923, 0.9139, 0.9236, 0.9139, 0.9148, 0.9139, 0.9148, 0.9139, 0.9236, 0.9049, 0.921, 0.9043, 0.9139, 0.06083, 0.7113, 0.06792, 0.7101, 0.06718, 0.7223, 0.06053, 0.7226, 0.9218, 0.923, 0.9206, 0.9275, 0.9128, 0.9269, 0.9139, 0.9236, 0.9139, 0.9236, 0.9128, 0.9269, 0.9053, 0.9307, 0.9049, 0.921, 0.3982, 0.9503, 0.3709, 0.926, 0.3747, 0.9235, 0.4011, 0.9469, 0.3628, 0.9307, 0.3376, 0.9034, 0.3417, 0.9011, 0.3709, 0.926, 0.9246, 0.8287, 0.9201, 0.8703, 0.9111, 0.8714, 0.9149, 0.8304, 0.09402, 0.7258, 0.09518, 0.7336, 0.09102, 0.7331, 0.0908, 0.7319, 0.0925, 0.7258, 0.1581, 0.6832, 0.1632, 0.6831, 0.1638, 0.6874, 0.158, 0.6887, 0.1531, 0.6826, 0.1581, 0.6832, 0.158, 0.6887, 0.1522, 0.6888, 0.1581, 0.6803, 0.1626, 0.681, 0.1632, 0.6831, 0.1581, 0.6832, 0.1731, 0.6981, 0.1705, 0.6892, 0.1779, 0.6903, 0.1788, 0.7005, 0.175, 0.7348, 0.1696, 0.7261, 0.1763, 0.7262, 0.1832, 0.7276, 0.1634, 0.7238, 0.1635, 0.7118, 0.1692, 0.7129, 0.1697, 0.7248, 0.177, 0.7403, 0.175, 0.7348, 0.1832, 0.7276, 0.1827, 0.7337, 0.1834, 0.7366, 0.1635, 0.7118, 0.1643, 0.6997, 0.1731, 0.6981, 0.1692, 0.7129, 0.1753, 0.6772, 0.1789, 0.6723, 0.1849, 0.6765, 0.1838, 0.6793, 0.1836, 0.6844, 0.1643, 0.6997, 0.1638, 0.6874, 0.1705, 0.6892, 0.1731, 0.6981, 0.1692, 0.7129, 0.1731, 0.6981, 0.1788, 0.7005, 0.1765, 0.7146, 0.9139, 0.9148, 0.9111, 0.8714, 0.9201, 0.8703, 0.9246, 0.9147, 0.9246, 0.8287, 0.9149, 0.8304, 0.9152, 0.7961, 0.9238, 0.794, 0.8948, 0.9124, 0.894, 0.8892, 0.8969, 0.8897, 0.8939, 0.8883, 0.8938, 0.8851, 0.8964, 0.8839, 0.8995, 0.8808, 0.9028, 0.8797, 0.9043, 0.9139, 0.9043, 0.9139, 0.9028, 0.8797, 0.9078, 0.8786, 0.9028, 0.8789, 0.9025, 0.8728, 0.9111, 0.8714, 0.9139, 0.9148, 0.8934, 0.8739, 0.8941, 0.8315, 0.9041, 0.8308, 0.9025, 0.8728, 0.9025, 0.8728, 0.9041, 0.8308, 0.9149, 0.8304, 0.9111, 0.8714, 0.8941, 0.8315, 0.8968, 0.794, 0.9057, 0.7962, 0.9041, 0.8308, 0.9041, 0.8308, 0.9057, 0.7962, 0.9152, 0.7961, 0.9149, 0.8304, 0.8968, 0.794, 0.8982, 0.7869, 0.9064, 0.7871, 0.9057, 0.7962, 0.9057, 0.7962, 0.9064, 0.7871, 0.9149, 0.7865, 0.9152, 0.7961, 0.8629, 0.788, 0.8706, 0.7896, 0.8705, 0.8004, 0.8617, 0.7961, 0.8982, 0.7869, 0.9008, 0.7815, 0.9067, 0.7761, 0.9064, 0.7871, 0.9064, 0.7871, 0.9067, 0.7761, 0.9145, 0.7723, 0.9149, 0.7865, 0.1638, 0.6874, 0.1632, 0.6831, 0.1698, 0.6845, 0.1705, 0.6892, 0.1696, 0.7261, 0.1697, 0.7248, 0.176, 0.7231, 0.1763, 0.7262, 0.404, 0.887, 0.4065, 0.8819, 0.4356, 0.907, 0.431, 0.9123, 0.1632, 0.6831, 0.1626, 0.681, 0.1675, 0.6791, 0.1698, 0.6845, 0.1698, 0.6845, 0.1675, 0.6791, 0.1719, 0.6752, 0.1753, 0.6772, 0.8705, 0.8004, 0.8706, 0.8323, 0.8585, 0.833, 0.8617, 0.7961, 0.8706, 0.8323, 0.8707, 0.8751, 0.861, 0.8744, 0.8585, 0.833, 0.8889, 0.7957, 0.8933, 0.8305, 0.8809, 0.8313, 0.8801, 0.8004, 0.8801, 0.8004, 0.8809, 0.8313, 0.8706, 0.8323, 0.8705, 0.8004, 0.8933, 0.8305, 0.8919, 0.8522, 0.8872, 0.853, 0.8841, 0.8551, 0.881, 0.8574, 0.8809, 0.8313, 0.8809, 0.8313, 0.881, 0.8574, 0.8811, 0.8749, 0.8707, 0.8751, 0.8706, 0.8323, 0.8906, 0.8753, 0.8933, 0.9163, 0.8836, 0.9164, 0.8811, 0.8749, 0.8811, 0.8749, 0.8836, 0.9164, 0.8739, 0.9174, 0.8707, 0.8751, 0.8706, 0.7896, 0.8794, 0.7899, 0.8801, 0.8004, 0.8705, 0.8004, 0.8794, 0.7899, 0.8872, 0.7884, 0.8889, 0.7957, 0.8801, 0.8004, 0.8635, 0.7722, 0.8706, 0.7761, 0.8706, 0.7896, 0.8629, 0.788, 0.8706, 0.7761, 0.8786, 0.7784, 0.8794, 0.7899, 0.8706, 0.7896, 0.8786, 0.7784, 0.8844, 0.7828, 0.8872, 0.7884, 0.8794, 0.7899, 0.05633, 0.7109, 0.06083, 0.7113, 0.06053, 0.7226, 0.05671, 0.7214, 0.05668, 0.6883, 0.06052, 0.687, 0.05867, 0.6993, 0.05668, 0.6989, 0.05668, 0.6989, 0.05867, 0.6993, 0.06083, 0.7113, 0.05633, 0.7109, 0.05867, 0.6993, 0.0668, 0.6986, 0.06792, 0.7101, 0.06083, 0.7113, 0.3237, 0.8599, 0.33, 0.865, 0.3204, 0.8755, 0.3146, 0.8704, 0.3493, 0.8429, 0.3536, 0.8371, 0.3782, 0.8595, 0.3777, 0.8649, 0.3777, 0.8649, 0.3782, 0.8595, 0.4065, 0.8819, 0.404, 0.887, 0.152, 0.7218, 0.1577, 0.7222, 0.1573, 0.726, 0.152, 0.7264, 0.3536, 0.8371, 0.3566, 0.8348, 0.3831, 0.8546, 0.3782, 0.8595, 0.3782, 0.8595, 0.3831, 0.8546, 0.4101, 0.8798, 0.4065, 0.8819, 0.0985, 0.7237, 0.09402, 0.7258, 0.0925, 0.7258, 0.0935, 0.7236, 0.152, 0.7218, 0.152, 0.7264, 0.125, 0.7269, 0.1244, 0.7212, 0.1244, 0.7212, 0.125, 0.7269, 0.09402, 0.7258, 0.0985, 0.7237, 0.125, 0.7269, 0.1252, 0.7307, 0.09518, 0.7336, 0.09402, 0.7258, 0.1577, 0.7222, 0.1577, 0.7117, 0.1635, 0.7118, 0.1634, 0.7238, 0.1577, 0.7117, 0.1577, 0.7109, 0.1604, 0.7074, 0.1578, 0.7078, 0.1579, 0.705, 0.1594, 0.7028, 0.1579, 0.7031, 0.1581, 0.6999, 0.1643, 0.6997, 0.1635, 0.7118, 0.5477, 0.9306, 0.5475, 0.9226, 0.5499, 0.9238, 0.5503, 0.9309, 0.1522, 0.6999, 0.1522, 0.6888, 0.158, 0.6887, 0.1581, 0.6999, 0.3536, 0.8371, 0.3482, 0.8327, 0.3507, 0.8304, 0.3566, 0.8348, 0.3493, 0.8429, 0.3434, 0.8375, 0.3482, 0.8327, 0.3536, 0.8371, 0.3434, 0.8375, 0.332, 0.826, 0.3369, 0.8234, 0.3482, 0.8327, 0.06662, 0.6818, 0.09503, 0.6841, 0.09438, 0.6903, 0.06726, 0.6869, 0.3747, 0.9235, 0.3829, 0.9111, 0.4102, 0.9354, 0.4011, 0.9469, 0.3829, 0.9111, 0.3566, 0.8887, 0.3653, 0.875, 0.3924, 0.8987, 0.3709, 0.926, 0.3417, 0.9011, 0.3437, 0.8998, 0.3747, 0.9235, 0.3566, 0.8887, 0.33, 0.865, 0.34, 0.8535, 0.3653, 0.875, 0.34, 0.8535, 0.3493, 0.8429, 0.3777, 0.8649, 0.3653, 0.875, 0.3653, 0.875, 0.3777, 0.8649, 0.404, 0.887, 0.3924, 0.8987, 0.1573, 0.726, 0.1627, 0.7259, 0.1613, 0.73, 0.157, 0.7302, 0.152, 0.7264, 0.1573, 0.726, 0.157, 0.7302, 0.1519, 0.7307, 0.1577, 0.7222, 0.1634, 0.7238, 0.1627, 0.7259, 0.1573, 0.726, 0.09503, 0.6841, 0.108, 0.683, 0.1057, 0.6857, 0.108, 0.6837, 0.1102, 0.6827, 0.1274, 0.681, 0.1268, 0.6874, 0.09438, 0.6903, 0.1274, 0.681, 0.1531, 0.6826, 0.1522, 0.6888, 0.1268, 0.6874, 0.06644, 0.6789, 0.09544, 0.6809, 0.09503, 0.6841, 0.06662, 0.6818, 0.09544, 0.6809, 0.1099, 0.6799, 0.1093, 0.6816, 0.108, 0.683, 0.09503, 0.6841, 0.1275, 0.678, 0.1528, 0.6793, 0.1531, 0.6826, 0.1274, 0.681, 0.04991, 0.7213, 0.05079, 0.7251, 0.04372, 0.726, 0.04199, 0.7225, 0.05072, 0.6824, 0.05753, 0.6833, 0.05668, 0.6883, 0.04918, 0.6881, 0.04951, 0.7113, 0.04991, 0.7213, 0.04199, 0.7225, 0.04132, 0.7114, 0.4217, 0.9454, 0.4324, 0.9339, 0.4432, 0.9436, 0.4326, 0.955, 0.05226, 0.6793, 0.05803, 0.681, 0.05753, 0.6833, 0.05072, 0.6824, 0.06792, 0.7101, 0.09698, 0.7123, 0.09771, 0.718, 0.09313, 0.721, 0.09101, 0.7235, 0.06718, 0.7223, 0.09698, 0.7123, 0.1043, 0.7117, 0.1049, 0.7139, 0.1071, 0.7138, 0.1077, 0.7115, 0.1085, 0.7151, 0.1104, 0.7166, 0.1137, 0.7145, 0.1145, 0.7123, 0.1128, 0.7111, 0.125, 0.7101, 0.1244, 0.7212, 0.0985, 0.7237, 0.09778, 0.7183, 0.1008, 0.7159, 0.09771, 0.718, 0.06726, 0.6869, 0.09438, 0.6903, 0.09476, 0.7021, 0.0668, 0.6986, 0.0668, 0.6986, 0.09476, 0.7021, 0.09698, 0.7123, 0.06792, 0.7101, 0.09438, 0.6903, 0.1268, 0.6874, 0.1264, 0.699, 0.1156, 0.7, 0.1155, 0.6976, 0.1136, 0.697, 0.1103, 0.6932, 0.1083, 0.6936, 0.1091, 0.6956, 0.106, 0.6969, 0.1048, 0.6941, 0.1024, 0.695, 0.1028, 0.6982, 0.106, 0.7002, 0.1051, 0.7011, 0.09476, 0.7021, 0.09476, 0.7021, 0.1051, 0.7011, 0.1036, 0.7024, 0.1023, 0.7032, 0.1021, 0.7054, 0.1046, 0.7056, 0.1065, 0.7103, 0.1043, 0.7117, 0.09698, 0.7123, 0.1268, 0.6874, 0.1522, 0.6888, 0.1522, 0.6999, 0.1452, 0.6953, 0.145, 0.6994, 0.1411, 0.695, 0.1404, 0.6989, 0.1264, 0.699, 0.5792, 0.9033, 0.5755, 0.9174, 0.5736, 0.9185, 0.5772, 0.9072, 0.9128, 0.9269, 0.9206, 0.9275, 0.9204, 0.9436, 0.9123, 0.947, 0.1304, 0.8943, 0.1342, 0.8935, 0.1427, 0.8917, 0.1539, 0.8911, 0.1533, 0.8973, 0.1475, 0.8971, 0.1455, 0.8983, 0.1444, 0.8979, 0.1418, 0.8956, 0.138, 0.8945, 0.1325, 0.8952, 0.1348, 0.9095, 0.1306, 0.9087, 0.138, 0.8945, 0.1418, 0.8956, 0.8838, 0.8568, 0.8856, 0.8548, 0.8873, 0.8551, 0.8888, 0.8568, 0.8899, 0.8555, 0.8896, 0.8546, 0.8917, 0.8551, 0.8906, 0.8753, 0.8811, 0.8749, 0.881, 0.8574, 0.119, 0.9451, 0.1216, 0.9328, 0.1309, 0.924, 0.129, 0.9311, 0.1102, 0.6827, 0.1117, 0.6806, 0.1119, 0.6795, 0.1275, 0.678, 0.1274, 0.681, 0.1306, 0.9087, 0.1256, 0.9037, 0.1325, 0.8952, 0.138, 0.8945, 0.1354, 0.9207, 0.1351, 0.9259, 0.1356, 0.9319, 0.1293, 0.9346, 0.129, 0.9311, 0.1309, 0.924, 0.1309, 0.924, 0.1341, 0.9195, 0.1347, 0.9187, 0.1354, 0.9207, 0.1417, 0.9298, 0.141, 0.9384, 0.1351, 0.9259, 0.1354, 0.9207, 0.1411, 0.9085, 0.1348, 0.9095, 0.1418, 0.8956, 0.1444, 0.8979, 0.141, 0.9384, 0.1417, 0.947, 0.1356, 0.9319, 0.1351, 0.9259, 0.1478, 0.9126, 0.1411, 0.9085, 0.1444, 0.8979, 0.1455, 0.8983, 0.1381, 0.874, 0.1547, 0.8718, 0.1539, 0.8911, 0.1427, 0.8917, 0.1262, 0.9231, 0.1362, 0.9142, 0.1347, 0.9187, 0.1341, 0.9195, 0.1496, 0.9138, 0.1478, 0.9126, 0.1455, 0.8983, 0.1475, 0.8971, 0.1265, 0.8812, 0.1381, 0.874, 0.1427, 0.8917, 0.1342, 0.8935, 0.1547, 0.9126, 0.1496, 0.9138, 0.1475, 0.8971, 0.1533, 0.8973, 0.119, 0.8947, 0.1265, 0.8812, 0.1342, 0.8935, 0.1304, 0.8943, 0.1362, 0.9142, 0.1417, 0.9298, 0.1354, 0.9207, 0.1347, 0.9187, 0.1256, 0.9037, 0.119, 0.8947, 0.1304, 0.8943, 0.1325, 0.8952, 0.1216, 0.9328, 0.1262, 0.9231, 0.1341, 0.9195, 0.1309, 0.924, 0.1191, 0.9505, 0.119, 0.9451, 0.129, 0.9311, 0.1293, 0.9346, 0.5645, 0.9533, 0.5584, 0.9506, 0.5596, 0.9484, 0.564, 0.9512, 0.1322, 0.7029, 0.133, 0.7104, 0.125, 0.7101, 0.1264, 0.699, 0.1364, 0.7012, 0.1364, 0.7014, 0.5755, 0.9174, 0.5792, 0.9196, 0.5776, 0.9201, 0.5736, 0.9185, 0.5747, 0.9424, 0.5749, 0.9443, 0.5737, 0.9433, 0.5731, 0.9422, 0.5475, 0.9226, 0.5543, 0.9103, 0.5558, 0.9126, 0.5499, 0.9238, 0.5586, 0.9094, 0.5685, 0.9085, 0.5684, 0.9105, 0.5595, 0.9118, 0.1572, 0.7117, 0.1577, 0.7109, 0.1577, 0.7117, 0.1578, 0.7078, 0.1557, 0.7082, 0.1579, 0.705, 0.1579, 0.7031, 0.155, 0.7038, 0.1522, 0.6999, 0.1581, 0.6999, 0.5792, 0.9196, 0.576, 0.9248, 0.5741, 0.925, 0.5744, 0.9244, 0.5757, 0.924, 0.5764, 0.9233, 0.5761, 0.9233, 0.5757, 0.9226, 0.5776, 0.9201, 0.33, 0.865, 0.3566, 0.8887, 0.3437, 0.8998, 0.3204, 0.8755, 0.3829, 0.9111, 0.3747, 0.9235, 0.3437, 0.8998, 0.3566, 0.8887, 0.5749, 0.9443, 0.5719, 0.945, 0.5711, 0.9432, 0.5737, 0.9433, 0.3418, 0.6803, 0.351, 0.6824, 0.3519, 0.6869, 0.3642, 0.6886, 0.365, 0.6857, 0.3856, 0.6906, 0.3682, 0.6982, 0.3684, 0.7099, 0.3612, 0.7081, 0.3508, 0.6972, 0.3507, 0.7055, 0.3388, 0.7025, 0.3365, 0.6999, 0.4123, 0.5961, 0.3977, 0.6466, 0.395, 0.6556, 0.3929, 0.6537, 0.3896, 0.6523, 0.3919, 0.6338, 0.1556, 0.8897, 0.1534, 0.9082, 0.1484, 0.9063, 0.1555, 0.8897, 0.3684, 0.7099, 0.3682, 0.7157, 0.3612, 0.7081, 0.3507, 0.7055, 0.35, 0.7157, 0.3388, 0.7025, 0.3977, 0.6466, 0.4123, 0.653, 0.4001, 0.6597, 0.395, 0.6556, 0.3929, 0.6636, 0.4079, 0.6674, 0.3856, 0.6906, 0.3283, 0.6774, 0.326, 0.654, 0.3288, 0.6359, 0.3505, 0.6097, 0.3612, 0.6111, 0.356, 0.6298, 0.3489, 0.625, 0.3404, 0.6301, 0.3369, 0.6391, 0.3419, 0.6451, 0.3477, 0.6444, 0.3459, 0.6539, 0.3487, 0.6554, 0.3418, 0.6803, 0.3365, 0.6999, 0.3289, 0.6912, 0.3283, 0.6774, 0.3418, 0.6803, 0.5584, 0.9506, 0.557, 0.9497, 0.5585, 0.9476, 0.5596, 0.9484, 0.553, 0.9465, 0.5509, 0.9406, 0.5533, 0.9398, 0.5549, 0.945, 0.5719, 0.9122, 0.5719, 0.9122, 0.572, 0.9145, 0.572, 0.9145, 0.5719, 0.9146, 0.5509, 0.9406, 0.5477, 0.9306, 0.5503, 0.9309, 0.5533, 0.9398, 0.5664, 0.9464, 0.566, 0.9497, 0.5642, 0.9484, 0.5643, 0.9443, 0.557, 0.9497, 0.553, 0.9465, 0.5549, 0.945, 0.5585, 0.9476, 0.5685, 0.9085, 0.5719, 0.9122, 0.5719, 0.9146, 0.5684, 0.9105, 0.5719, 0.945, 0.5664, 0.9464, 0.5643, 0.9443, 0.5711, 0.9432, 0.5719, 0.9122, 0.5792, 0.9033, 0.5772, 0.9072, 0.572, 0.9145, 0.5732, 0.9391, 0.5747, 0.9424, 0.5731, 0.9422, 0.5712, 0.9387, 0.5787, 0.9271, 0.5752, 0.9333, 0.574, 0.9327, 0.5774, 0.9273, 0.5752, 0.9333, 0.5732, 0.9391, 0.5712, 0.9387, 0.574, 0.9327, 0.566, 0.9497, 0.5645, 0.9533, 0.564, 0.9512, 0.5642, 0.9484, 0.576, 0.9248, 0.5787, 0.9271, 0.5774, 0.9273, 0.5741, 0.925, 0.5543, 0.9103, 0.5586, 0.9094, 0.5595, 0.9118, 0.5558, 0.9126, 0.146, 0.8914, 0.1458, 0.8891, 0.146, 0.8873, 0.1502, 0.886, 0.1495, 0.8899, 0.1423, 0.8922, 0.142, 0.8886, 0.1458, 0.8891, 0.146, 0.8914, 0.389, 0.658, 0.3934, 0.6618, 0.3929, 0.6636, 0.3856, 0.6906, 0.1525, 0.9015, 0.1502, 0.9106, 0.1491, 0.9038, 0.1505, 0.8977, 0.3934, 0.6618, 0.3945, 0.6627, 0.3929, 0.6636, 0.142, 0.8886, 0.1423, 0.8858, 0.146, 0.8873, 0.1458, 0.8891, 0.1502, 0.9106, 0.1513, 0.9213, 0.1493, 0.9111, 0.1491, 0.9038, 0.146, 0.8873, 0.1463, 0.8829, 0.1503, 0.885, 0.1502, 0.886, 0.1495, 0.8899, 0.149, 0.8927, 0.1505, 0.8977, 0.1491, 0.9038, 0.1493, 0.9111, 0.1462, 0.9004, 0.146, 0.8914, 0.1463, 0.8829, 0.1474, 0.8832, 0.1474, 0.8829, 0.1491, 0.8841, 0.1503, 0.885, 0.1518, 0.8939, 0.1525, 0.9015, 0.1505, 0.8977, 0.149, 0.8927, 0.1525, 0.8842, 0.152, 0.8898, 0.1495, 0.8899, 0.1502, 0.886, 0.152, 0.8898, 0.1518, 0.8939, 0.149, 0.8927, 0.1495, 0.8899, 0.1423, 0.8858, 0.1438, 0.8795, 0.1463, 0.8829, 0.146, 0.8873, 0.1494, 0.8816, 0.1524, 0.883, 0.1503, 0.885, 0.1491, 0.8841, 0.1524, 0.883, 0.1525, 0.8842, 0.1502, 0.886, 0.1503, 0.885, 0.147, 0.8799, 0.1494, 0.8816, 0.1491, 0.8841, 0.1474, 0.8829, 0.1441, 0.9059, 0.143, 0.8975, 0.1423, 0.8922, 0.146, 0.8914, 0.1462, 0.9004, 0.1463, 0.8805, 0.147, 0.8799, 0.1474, 0.8829, 0.1474, 0.8832, 0.1513, 0.9213, 0.1441, 0.9059, 0.1462, 0.9004, 0.1493, 0.9111, 0.1438, 0.8795, 0.1463, 0.8805, 0.1474, 0.8832, 0.1463, 0.8829, 0.6934, 0.6228, 0.6983, 0.6265, 0.6967, 0.6286, 0.6929, 0.6259, 0.3924, 0.8987, 0.4205, 0.924, 0.4102, 0.9354, 0.3829, 0.9111, 0.6834, 0.6214, 0.6937, 0.6206, 0.6934, 0.6228, 0.6845, 0.6234, 0.685, 0.6456, 0.6818, 0.6434, 0.6831, 0.6423, 0.686, 0.6442, 0.6978, 0.6376, 0.6983, 0.6403, 0.6967, 0.6395, 0.6961, 0.6375, 0.6994, 0.6377, 0.6997, 0.6411, 0.6983, 0.6403, 0.6978, 0.6376, 0.6985, 0.6339, 0.6994, 0.6377, 0.6978, 0.6376, 0.697, 0.6344, 0.6786, 0.6304, 0.6834, 0.6214, 0.6845, 0.6234, 0.6804, 0.6312, 0.6997, 0.6251, 0.6985, 0.6339, 0.697, 0.6344, 0.6983, 0.6265, 0.6895, 0.6479, 0.685, 0.6456, 0.686, 0.6442, 0.6896, 0.6462, 0.9355, 0.9538, 0.8518, 0.8901, 0.8583, 0.8778, 0.9227, 0.9283, 0.6937, 0.6206, 0.6997, 0.6251, 0.6983, 0.6265, 0.6934, 0.6228, 0.6997, 0.6411, 0.6895, 0.6479, 0.6896, 0.6462, 0.6983, 0.6403, 0.6961, 0.6375, 0.6967, 0.6395, 0.6899, 0.6441, 0.6872, 0.6424, 0.6872, 0.6424, 0.6848, 0.641, 0.6857, 0.6394, 0.688, 0.6332, 0.6832, 0.6367, 0.6829, 0.6324, 0.686, 0.6263, 0.6929, 0.6259, 0.6967, 0.6286, 0.6952, 0.6351, 0.6961, 0.6375, 0.686, 0.6442, 0.6831, 0.6423, 0.6848, 0.641, 0.6872, 0.6424, 0.6845, 0.6234, 0.6934, 0.6228, 0.6929, 0.6259, 0.686, 0.6263, 0.6896, 0.6462, 0.686, 0.6442, 0.6872, 0.6424, 0.6899, 0.6441, 0.697, 0.6344, 0.6978, 0.6376, 0.6961, 0.6375, 0.6952, 0.6351, 0.6804, 0.6312, 0.6845, 0.6234, 0.686, 0.6263, 0.6829, 0.6324, 0.6983, 0.6403, 0.6896, 0.6462, 0.6899, 0.6441, 0.6967, 0.6395, 0.6983, 0.6265, 0.697, 0.6344, 0.6952, 0.6351, 0.6967, 0.6286, 0.9347, 0.836, 0.9337, 0.8743, 0.92, 0.8657, 0.9215, 0.8347, 0.4027, 0.8742, 0.4059, 0.8673, 0.4035, 0.8751, 0.4101, 0.938, 0.411, 0.9428, 0.4018, 0.938, 0.4004, 0.9335, 0.303, 0.8611, 0.3132, 0.8577, 0.3124, 0.8679, 0.3037, 0.8698, 0.09101, 0.7235, 0.08959, 0.7249, 0.08874, 0.7257, 0.06682, 0.725, 0.06718, 0.7223, 0.3823, 0.9007, 0.3883, 0.8889, 0.3951, 0.8909, 0.3905, 0.9014, 0.08874, 0.7257, 0.08599, 0.7274, 0.08429, 0.7298, 0.08405, 0.7321, 0.06791, 0.7298, 0.06682, 0.725, 0.3933, 0.6311, 0.3994, 0.6299, 0.3994, 0.6379, 0.4074, 0.911, 0.4101, 0.938, 0.4004, 0.9335, 0.3989, 0.908, 0.9028, 0.8789, 0.8937, 0.8798, 0.8934, 0.8739, 0.9025, 0.8728, 0.3344, 0.8842, 0.3046, 0.8803, 0.3036, 0.8713, 0.3278, 0.8744, 0.4064, 0.8897, 0.4062, 0.9015, 0.399, 0.8985, 0.3992, 0.8878, 0.0935, 0.7236, 0.09475, 0.7208, 0.09778, 0.7183, 0.0985, 0.7237, 0.3786, 0.908, 0.3823, 0.9007, 0.3905, 0.9014, 0.3874, 0.9084, 0.399, 0.8985, 0.3989, 0.908, 0.385, 0.9124, 0.3874, 0.9084, 0.3905, 0.9014, 0.3989, 0.908, 0.4004, 0.9335, 0.4018, 0.938, 0.3875, 0.9395, 0.3804, 0.9359, 0.3754, 0.9398, 0.3732, 0.9391, 0.375, 0.9314, 0.3792, 0.9229, 0.385, 0.9124, 0.3037, 0.8698, 0.3124, 0.8679, 0.3231, 0.8628, 0.33, 0.8607, 0.3278, 0.8744, 0.3036, 0.8713, 0.3613, 0.8992, 0.3703, 0.904, 0.3622, 0.9064, 0.3905, 0.9014, 0.3951, 0.8909, 0.4027, 0.8742, 0.4035, 0.8751, 0.3992, 0.8878, 0.399, 0.8985, 0.3036, 0.8713, 0.2998, 0.8708, 0.3037, 0.8698, 0.3883, 0.8889, 0.3977, 0.8687, 0.4027, 0.8742, 0.3951, 0.8909, 0.3132, 0.8577, 0.3261, 0.8534, 0.3231, 0.8628, 0.3124, 0.8679, 0.3868, 0.9504, 0.3791, 0.9474, 0.3804, 0.9359, 0.3875, 0.9395, 0.3046, 0.8803, 0.2902, 0.8716, 0.2998, 0.8708, 0.3036, 0.8713, 0.4085, 0.8612, 0.411, 0.8747, 0.4035, 0.8751, 0.4059, 0.8673, 0.3261, 0.8534, 0.3344, 0.8503, 0.33, 0.8607, 0.3231, 0.8628, 0.3791, 0.9474, 0.3737, 0.9507, 0.3754, 0.9398, 0.3804, 0.9359, 0.2902, 0.8716, 0.303, 0.8611, 0.3037, 0.8698, 0.2998, 0.8708, 0.3977, 0.8687, 0.4085, 0.8612, 0.4059, 0.8673, 0.4027, 0.8742, 0.3728, 0.8928, 0.3728, 0.9045, 0.3703, 0.904, 0.3613, 0.8992, 0.3631, 0.943, 0.3656, 0.934, 0.375, 0.9314, 0.3732, 0.9391, 0.4062, 0.9015, 0.4074, 0.911, 0.3989, 0.908, 0.399, 0.8985, 0.3728, 0.9045, 0.3722, 0.915, 0.3622, 0.9064, 0.3703, 0.904, 0.3656, 0.934, 0.3705, 0.9232, 0.3792, 0.9229, 0.375, 0.9314, 0.3756, 0.9115, 0.3786, 0.908, 0.3874, 0.9084, 0.385, 0.9124, 0.411, 0.8747, 0.4064, 0.8897, 0.3992, 0.8878, 0.4035, 0.8751, 0.3705, 0.9232, 0.3756, 0.9115, 0.385, 0.9124, 0.3792, 0.9229, 0.1832, 0.7276, 0.1763, 0.7262, 0.176, 0.7231, 0.1868, 0.7237, 0.191, 0.727, 0.1955, 0.7257, 0.197, 0.7274, 0.1895, 0.7309, 0.3186, 0.8137, 0.316, 0.8146, 0.3036, 0.804, 0.3053, 0.8028, 0.176, 0.7231, 0.1765, 0.7146, 0.1854, 0.7122, 0.1868, 0.7237, 0.1765, 0.7146, 0.1788, 0.7005, 0.1862, 0.7027, 0.1854, 0.7122, 0.1788, 0.7005, 0.1779, 0.6903, 0.1863, 0.6905, 0.1862, 0.7027, 0.1779, 0.6903, 0.1766, 0.6856, 0.1836, 0.6844, 0.1863, 0.6905, 0.3015, 0.8606, 0.3013, 0.8651, 0.2944, 0.8589, 0.2945, 0.8565, 0.2952, 0.8531, 0.3369, 0.8234, 0.332, 0.826, 0.3249, 0.822, 0.3264, 0.8197, 0.3291, 0.8189, 0.321, 0.8382, 0.3131, 0.8498, 0.3062, 0.8439, 0.3125, 0.8329, 0.1697, 0.7248, 0.1692, 0.7129, 0.1765, 0.7146, 0.176, 0.7231, 0.1922, 0.7037, 0.1921, 0.6915, 0.1993, 0.6916, 0.1981, 0.7042, 0.2028, 0.7278, 0.197, 0.7274, 0.2044, 0.7268, 0.298, 0.8366, 0.2877, 0.8472, 0.2746, 0.8359, 0.2841, 0.8277, 0.197, 0.7237, 0.1974, 0.7137, 0.2047, 0.7146, 0.206, 0.7246, 0.1902, 0.6865, 0.1907, 0.6842, 0.1985, 0.6867, 0.1959, 0.6892, 0.1911, 0.724, 0.197, 0.7237, 0.1955, 0.7257, 0.1907, 0.6842, 0.1931, 0.6808, 0.2054, 0.6869, 0.1985, 0.6867, 0.2873, 0.8502, 0.2867, 0.8522, 0.2734, 0.8415, 0.2734, 0.8391, 0.3062, 0.8439, 0.298, 0.8366, 0.306, 0.8272, 0.3125, 0.8329, 0.1906, 0.7152, 0.1922, 0.7037, 0.1981, 0.7042, 0.1974, 0.7137, 0.1854, 0.7122, 0.1862, 0.7027, 0.1922, 0.7037, 0.1906, 0.7152, 0.1974, 0.7137, 0.1981, 0.7042, 0.2068, 0.7039, 0.2047, 0.7146, 0.2877, 0.8472, 0.2873, 0.8502, 0.2734, 0.8391, 0.2746, 0.8359, 0.2952, 0.8531, 0.2945, 0.8565, 0.2873, 0.8502, 0.2877, 0.8472, 0.2945, 0.8565, 0.2944, 0.8589, 0.2867, 0.8522, 0.2873, 0.8502, 0.3125, 0.8329, 0.306, 0.8272, 0.316, 0.8146, 0.3249, 0.822, 0.1981, 0.7042, 0.1993, 0.6916, 0.2068, 0.6902, 0.2068, 0.7039, 0.1836, 0.6844, 0.1838, 0.6793, 0.1907, 0.6842, 0.1902, 0.6865, 0.1838, 0.6793, 0.1849, 0.6765, 0.1931, 0.6808, 0.1907, 0.6842, 0.206, 0.7246, 0.2044, 0.7268, 0.197, 0.7274, 0.1955, 0.7257, 0.197, 0.7237, 0.1993, 0.6916, 0.1921, 0.6915, 0.1959, 0.6892, 0.1993, 0.6916, 0.1959, 0.6892, 0.1985, 0.6867, 0.2063, 0.6887, 0.2068, 0.6902, 0.191, 0.727, 0.1911, 0.724, 0.1955, 0.7257, 0.2063, 0.6887, 0.1985, 0.6867, 0.2054, 0.6869, 0.1868, 0.7237, 0.1911, 0.724, 0.191, 0.727, 0.1832, 0.7276, 0.3199, 0.8125, 0.3186, 0.8137, 0.3053, 0.8028, 0.3073, 0.8017, 0.3291, 0.8189, 0.3264, 0.8197, 0.3186, 0.8137, 0.3199, 0.8125, 0.3264, 0.8197, 0.3249, 0.822, 0.316, 0.8146, 0.3186, 0.8137, 0.1908, 0.7337, 0.1895, 0.7309, 0.197, 0.7274, 0.2028, 0.7278, 0.1834, 0.7366, 0.1827, 0.7337, 0.1895, 0.7309, 0.1908, 0.7337, 0.1827, 0.7337, 0.1832, 0.7276, 0.191, 0.727, 0.1895, 0.7309, 0.2952, 0.8531, 0.2877, 0.8472, 0.298, 0.8366, 0.3062, 0.8439, 0.1911, 0.724, 0.1906, 0.7152, 0.1974, 0.7137, 0.197, 0.7237, 0.1868, 0.7237, 0.1854, 0.7122, 0.1906, 0.7152, 0.1911, 0.724, 0.1862, 0.7027, 0.1863, 0.6905, 0.1921, 0.6915, 0.1922, 0.7037, 0.306, 0.8272, 0.298, 0.8366, 0.2841, 0.8277, 0.2925, 0.8168, 0.316, 0.8146, 0.306, 0.8272, 0.2925, 0.8168, 0.3036, 0.804, 0.1863, 0.6905, 0.1836, 0.6844, 0.1902, 0.6865, 0.1921, 0.6915, 0.1921, 0.6915, 0.1902, 0.6865, 0.1959, 0.6892, 0.03402, 0.6873, 0.03402, 0.6972, 0.02529, 0.6989, 0.02567, 0.6865, 0.4326, 0.955, 0.4432, 0.9436, 0.4605, 0.9604, 0.45, 0.9718, 0.03467, 0.7228, 0.0364, 0.7258, 0.02769, 0.7259, 0.02702, 0.7231, 0.04199, 0.7225, 0.04372, 0.726, 0.0364, 0.7258, 0.03467, 0.7228, 0.04372, 0.726, 0.04406, 0.7301, 0.03901, 0.7298, 0.0364, 0.7258, 0.4432, 0.9436, 0.4526, 0.9317, 0.4698, 0.9486, 0.4605, 0.9604, 0.4224, 0.9662, 0.4326, 0.955, 0.45, 0.9718, 0.44, 0.9829, 0.04227, 0.6883, 0.0434, 0.6988, 0.03402, 0.6972, 0.03402, 0.6873, 0.0434, 0.6988, 0.04132, 0.7114, 0.035, 0.711, 0.03402, 0.6972, 0.04132, 0.7114, 0.04199, 0.7225, 0.03467, 0.7228, 0.035, 0.711, 0.03526, 0.6839, 0.04347, 0.6834, 0.04227, 0.6883, 0.03402, 0.6873, 0.03526, 0.6839, 0.03402, 0.6873, 0.02567, 0.6865, 0.02763, 0.6841, 0.03865, 0.6803, 0.0444, 0.6812, 0.04347, 0.6834, 0.03526, 0.6839, 0.9123, 0.947, 0.9204, 0.9436, 0.9201, 0.9705, 0.9136, 0.9599, 0.04936, 0.6988, 0.04951, 0.7113, 0.04132, 0.7114, 0.0434, 0.6988, 0.8671, 0.9292, 0.8741, 0.9291, 0.8745, 0.9485, 0.8671, 0.9452, 0.4112, 0.9568, 0.4217, 0.9454, 0.4326, 0.955, 0.4224, 0.9662, 0.4418, 0.9218, 0.4441, 0.9165, 0.4546, 0.9264, 0.4526, 0.9317, 0.01961, 0.684, 0.02763, 0.6841, 0.02567, 0.6865, 0.01701, 0.6878, 0.02608, 0.7115, 0.02702, 0.7231, 0.01718, 0.7245, 0.01708, 0.7124, 0.02702, 0.7231, 0.02769, 0.7259, 0.01825, 0.7264, 0.01718, 0.7245, 0.02567, 0.6865, 0.02529, 0.6989, 0.01683, 0.6999, 0.01701, 0.6878, 0.02529, 0.6989, 0.02608, 0.7115, 0.01708, 0.7124, 0.01683, 0.6999, 0.02075, 0.6822, 0.02864, 0.6822, 0.02763, 0.6841, 0.01961, 0.684, 0.02769, 0.7259, 0.02949, 0.7294, 0.02052, 0.7301, 0.01825, 0.7264, 0.4202, 0.9678, 0.4224, 0.9662, 0.44, 0.9829, 0.4378, 0.9845, 0.0364, 0.7258, 0.03901, 0.7298, 0.02949, 0.7294, 0.02769, 0.7259, 0.4154, 0.9703, 0.4202, 0.9678, 0.4378, 0.9845, 0.433, 0.9869, 0.03402, 0.6972, 0.035, 0.711, 0.02608, 0.7115, 0.02529, 0.6989, 0.4526, 0.9317, 0.4546, 0.9264, 0.4718, 0.9434, 0.4698, 0.9486, 0.4546, 0.9264, 0.4556, 0.9238, 0.4728, 0.9408, 0.4718, 0.9434, 0.035, 0.711, 0.03467, 0.7228, 0.02702, 0.7231, 0.02608, 0.7115, 0.8671, 0.9452, 0.8745, 0.9485, 0.8719, 0.9621, 0.8674, 0.9722, 0.03865, 0.6803, 0.03526, 0.6839, 0.02763, 0.6841, 0.02864, 0.6822, 0.3107, 0.7187, 0.2937, 0.6742, 0.3113, 0.6671, 0.3244, 0.7015, 0.1213, 0.7263, 0.05434, 0.7082, 0.06217, 0.699, 0.1214, 0.7145, 0.05676, 0.5918, 0.09343, 0.5782, 0.09822, 0.5855, 0.06376, 0.5971, 0.3468, 0.6051, 0.3765, 0.5717, 0.3764, 0.5851, 0.353, 0.6148, 0.09343, 0.5782, 0.1261, 0.543, 0.128, 0.552, 0.09822, 0.5855, 0.05434, 0.7082, 0.03469, 0.658, 0.04512, 0.6545, 0.06217, 0.699, 0.1261, 0.543, 0.1627, 0.5394, 0.1589, 0.5481, 0.128, 0.552, 0.1734, 0.5505, 0.1835, 0.5683, 0.1748, 0.5718, 0.1668, 0.5576, 0.1627, 0.5394, 0.1734, 0.5505, 0.1668, 0.5576, 0.1589, 0.5481, 0.1835, 0.5683, 0.1649, 0.6208, 0.156, 0.6219, 0.1748, 0.5718, 0.1649, 0.6208, 0.1835, 0.6498, 0.1746, 0.6493, 0.156, 0.6219, 0.03469, 0.658, 0.03192, 0.6439, 0.04212, 0.6426, 0.04512, 0.6545, 0.1835, 0.6498, 0.1784, 0.6999, 0.1706, 0.6918, 0.1746, 0.6493, 0.03192, 0.6439, 0.05676, 0.5918, 0.06376, 0.5971, 0.04212, 0.6426, 0.1784, 0.6999, 0.1213, 0.7263, 0.1214, 0.7145, 0.1706, 0.6918, 0.6198, 0.5954, 0.625, 0.6013, 0.6124, 0.6292, 0.6256, 0.6447, 0.6242, 0.6637, 0.6062, 0.6756, 0.583, 0.6763, 0.5715, 0.6611, 0.5715, 0.6611, 0.5678, 0.6565, 0.5686, 0.6294, 0.5865, 0.6176, 0.5989, 0.5951, 0.6154, 0.5906, 0.6198, 0.5954, 0.3765, 0.5717, 0.4074, 0.5678, 0.4004, 0.5819, 0.3764, 0.5851, 0.4153, 0.5773, 0.4233, 0.5915, 0.4129, 0.6001, 0.4058, 0.5896, 0.4074, 0.5678, 0.4153, 0.5773, 0.4058, 0.5896, 0.4004, 0.5819, 0.4233, 0.5915, 0.4045, 0.6416, 0.3942, 0.6429, 0.4129, 0.6001, 0.4045, 0.6416, 0.4232, 0.669, 0.4122, 0.6645, 0.3942, 0.6429, 0.2937, 0.6742, 0.2907, 0.6623, 0.3082, 0.6576, 0.3113, 0.6671, 0.4232, 0.669, 0.4191, 0.7115, 0.4088, 0.6973, 0.4122, 0.6645, 0.2907, 0.6623, 0.3123, 0.6168, 0.3233, 0.6223, 0.3082, 0.6576, 0.4191, 0.7115, 0.3699, 0.7342, 0.3706, 0.7133, 0.4088, 0.6973, 0.3123, 0.6168, 0.3468, 0.6051, 0.353, 0.6148, 0.3233, 0.6223, 0.3699, 0.7342, 0.3107, 0.7187, 0.3244, 0.7015, 0.3706, 0.7133, 0.4099, 0.676, 0.4012, 0.6848, 0.4314, 0.7026, 0.4359, 0.7345, 0.4145, 0.7437, 0.4023, 0.7173, 0.374, 0.7305, 0.3814, 0.7504, 0.3635, 0.7539, 0.3316, 0.7191, 0.3133, 0.7138, 0.3119, 0.6904, 0.5544, 0.8636, 0.5617, 0.858, 0.5664, 0.8609, 0.5595, 0.8658, 0.6593, 0.8274, 0.6604, 0.8433, 0.654, 0.8451, 0.6538, 0.8303, 0.6484, 0.9257, 0.6636, 0.9307, 0.6575, 0.9339, 0.6436, 0.9294, 0.5617, 0.858, 0.5709, 0.8491, 0.5759, 0.8515, 0.5664, 0.8609, 0.1128, 0.7111, 0.1119, 0.7104, 0.1145, 0.7091, 0.1169, 0.7077, 0.1164, 0.7054, 0.1172, 0.7032, 0.1156, 0.7009, 0.1156, 0.7, 0.1264, 0.699, 0.125, 0.7101, 0.3335, 0.5776, 0.3174, 0.5661, 0.3247, 0.5441, 0.3542, 0.5217, 0.3727, 0.5365, 0.3816, 0.5722, 0.3816, 0.5722, 0.386, 0.549, 0.4065, 0.5473, 0.413, 0.5687, 0.413, 0.5687, 0.3931, 0.5833, 0.4124, 0.6306, 0.4359, 0.6315, 0.4345, 0.6532, 0.4235, 0.6622, 0.4099, 0.676, 0.3119, 0.6904, 0.3114, 0.6816, 0.2958, 0.6583, 0.3023, 0.6357, 0.2962, 0.613, 0.3184, 0.5977, 0.3427, 0.5842, 0.3335, 0.5776, 0.3816, 0.5722, 0.5737, 0.9631, 0.5661, 0.9463, 0.5724, 0.9449, 0.5778, 0.9585, 0.6473, 0.821, 0.6593, 0.8274, 0.6538, 0.8303, 0.6429, 0.8253, 0.5512, 0.8768, 0.5544, 0.8636, 0.5595, 0.8658, 0.5569, 0.8766, 0.5912, 0.9643, 0.5737, 0.9631, 0.5778, 0.9585, 0.5936, 0.9578, 0.6255, 0.7976, 0.6473, 0.821, 0.6429, 0.8253, 0.6236, 0.8028, 0.5637, 0.8868, 0.5512, 0.8768, 0.5569, 0.8766, 0.5707, 0.8851, 0.613, 0.9676, 0.5912, 0.9643, 0.5936, 0.9578, 0.6151, 0.9621, 0.6122, 0.7979, 0.6255, 0.7976, 0.6236, 0.8028, 0.6127, 0.8033, 0.5765, 0.9306, 0.5637, 0.8868, 0.5707, 0.8851, 0.5827, 0.931, 0.6392, 0.9801, 0.613, 0.9676, 0.6151, 0.9621, 0.6386, 0.974, 0.6028, 0.8078, 0.6122, 0.7979, 0.6127, 0.8033, 0.6042, 0.813, 0.5661, 0.9463, 0.5765, 0.9306, 0.5827, 0.931, 0.5724, 0.9449, 0.6595, 0.9783, 0.6392, 0.9801, 0.6386, 0.974, 0.6547, 0.9738, 0.5824, 0.8139, 0.6028, 0.8078, 0.6042, 0.813, 0.5833, 0.8193, 0.6416, 0.9222, 0.6484, 0.9257, 0.6436, 0.9294, 0.6336, 0.9232, 0.571, 0.8067, 0.5824, 0.8139, 0.5833, 0.8193, 0.5722, 0.8108, 0.6554, 0.9111, 0.6416, 0.9222, 0.6336, 0.9232, 0.6502, 0.9093, 0.56, 0.8118, 0.571, 0.8067, 0.5722, 0.8108, 0.5642, 0.8141, 0.6693, 0.8994, 0.6554, 0.9111, 0.6502, 0.9093, 0.6628, 0.8987, 0.5628, 0.8272, 0.56, 0.8118, 0.5642, 0.8141, 0.5674, 0.8276, 0.6661, 0.8834, 0.6693, 0.8994, 0.6628, 0.8987, 0.6592, 0.8838, 0.5744, 0.8422, 0.5628, 0.8272, 0.5674, 0.8276, 0.5801, 0.8429, 0.6698, 0.8672, 0.6661, 0.8834, 0.6592, 0.8838, 0.6629, 0.8683, 0.5709, 0.8491, 0.5744, 0.8422, 0.5801, 0.8429, 0.5759, 0.8515, 0.6607, 0.8495, 0.6698, 0.8672, 0.6629, 0.8683, 0.6542, 0.8513, 0.6698, 0.9491, 0.6595, 0.9783, 0.6547, 0.9738, 0.6632, 0.9497, 0.6604, 0.8433, 0.6607, 0.8495, 0.6542, 0.8513, 0.654, 0.8451, 0.6636, 0.9307, 0.6698, 0.9491, 0.6632, 0.9497, 0.6575, 0.9339, 0.1052, 0.5447, 0.1744, 0.5631, 0.1681, 0.5912, 0.1044, 0.5736, 0.9337, 0.8743, 0.9355, 0.9538, 0.9227, 0.9283, 0.92, 0.8657, 0.6808, 0.6372, 0.6791, 0.6375, 0.6786, 0.6304, 0.6804, 0.6312, 0.8255, 0.8708, 0.8154, 0.836, 0.8294, 0.8343, 0.8374, 0.862, 0.8712, 0.7943, 0.9355, 0.8093, 0.9228, 0.8143, 0.8724, 0.8031, 0.6832, 0.6367, 0.6808, 0.6372, 0.6804, 0.6312, 0.6829, 0.6324, 0.1044, 0.5736, 0.1681, 0.5912, 0.1621, 0.6315, 0.1045, 0.6142, 0.04587, 0.5842, 0.03874, 0.5575, 0.1052, 0.5447, 0.1044, 0.5736, 0.1621, 0.6315, 0.1744, 0.721, 0.08178, 0.6459, 0.05637, 0.6213, 0.1045, 0.6142, 0.05637, 0.6213, 0.04587, 0.5842, 0.1044, 0.5736, 0.1045, 0.6142, 0.8154, 0.836, 0.8115, 0.8104, 0.8254, 0.8152, 0.8294, 0.8343, 0.8115, 0.8104, 0.8712, 0.7943, 0.8724, 0.8031, 0.8254, 0.8152, 0.8518, 0.8901, 0.8255, 0.8708, 0.8374, 0.862, 0.8583, 0.8778, 0.9355, 0.8093, 0.9347, 0.836, 0.9215, 0.8347, 0.9228, 0.8143, 0.3915, 0.6337, 0.3768, 0.6474, 0.3606, 0.6483, 0.3708, 0.6502, 0.3786, 0.6548, 0.386, 0.6553, 0.389, 0.658, 0.3856, 0.6906, 0.365, 0.6857, 0.3658, 0.6826, 0.374, 0.6804, 0.3738, 0.6735, 0.3673, 0.6661, 0.3576, 0.6683, 0.3526, 0.6732, 0.3495, 0.6762, 0.3501, 0.6789, 0.351, 0.6824, 0.3418, 0.6803, 0.3487, 0.6554, 0.3508, 0.6566, 0.356, 0.653, 0.3567, 0.6448, 0.3622, 0.6397, 0.3584, 0.6305, 0.356, 0.6298, 0.3612, 0.6111, 0.3894, 0.6155, 0.1555, 0.8897, 0.1484, 0.9063, 0.1406, 0.9033, 0.1553, 0.8897])
me_cube.materials.append(mat_rockmaterial)
me_cube.use_mirror_vertex_groups = False
me_cube.update()

# ---- objects
ob_2mrock = bpy.data.objects.new('2mRock', me_cube)

# ---- transforms, parenting, visibility, modifiers, constraints
ob_2mrock.location = (0.0, 0.0, 0.0)
ob_2mrock.scale = (0.937, 0.937, 0.8181)
ob_2mrock.lock_rotations_4d = False
ob_2mrock.empty_display_type = 'ARROWS'
ob_2mrock.lineart.crease_threshold = 0.0

# ---- collection membership
col_collection.objects.link(ob_2mrock)

# ---- scene / render settings (as saved in the file)
scene.frame_start = 1; scene.frame_end = 250; scene.frame_set(1)
scene.render.engine = 'BLENDER_EEVEE_NEXT'
scene.cycles.sampling_pattern = 'TABULATED_SOBOL'
scene.cycles.use_light_tree = False
scene.view_settings.view_transform = 'Filmic'
bpy.context.view_layer.update()

# ---- added for rendering (the .blend has no active camera and no usable light): camera, sun
cam_auto = bpy.data.cameras.new('AutoCamera')
cam_auto.lens = 50.0
cam_auto.sensor_width = 36.0
cam_auto.clip_end = 1000.0
ob_auto_camera = bpy.data.objects.new('AutoCamera', cam_auto)
scene.collection.objects.link(ob_auto_camera)
ob_auto_camera.location = (6.44893, -7.38513, 5.27443)
ob_auto_camera.rotation_euler = (1.09748, -7.21219e-08, 0.694738)
scene.camera = ob_auto_camera
light_auto_sun = bpy.data.lights.new('AutoSun', 'SUN')
light_auto_sun.energy = 3.0
light_auto_sun.angle = 0.0523599
ob_auto_sun = bpy.data.objects.new('AutoSun', light_auto_sun)
scene.collection.objects.link(ob_auto_sun)
ob_auto_sun.rotation_euler = (0.872665, 0.174533, 0.523599)
bpy.context.view_layer.update()
